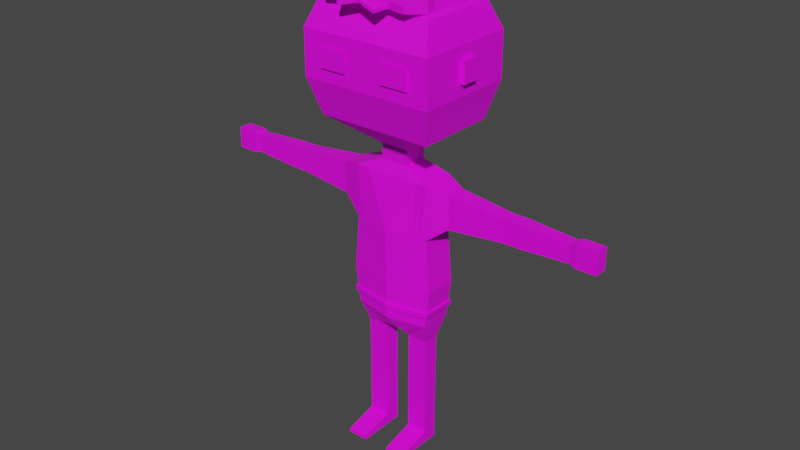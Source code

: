 # Source: student.blend  (saved by Blender 3.3.6; exported with 4.5.12 LTS)
import bpy
from mathutils import Matrix  # noqa: F401  (used for matrix-valued properties, if any)

bpy.ops.wm.read_factory_settings(use_empty=True)
scene = bpy.context.scene
scene.name = 'Scene'

# ---- collections
col_collection = bpy.data.collections.new('Collection'); scene.collection.children.link(col_collection)

# ---- images (referenced by path relative to the original .blend; pixels are not part of the script)
import os
ASSET_DIR = os.environ.get("B2B_ASSET_DIR", "")  # directory of the original .blend (textures are referenced by path, not embedded)
HERE = os.path.dirname(os.path.abspath(__file__))  # packed textures are extracted next to this script under _unpacked/

def load_image(name, relpath, width, height, colorspace="sRGB"):
    """Load a texture the original file referenced (path relative to the .blend, or extracted next to this script)."""
    p = next((c for c in (os.path.join(HERE, relpath), os.path.join(ASSET_DIR, relpath)) if relpath and os.path.exists(c)), "")
    if p:
        img = bpy.data.images.load(p, check_existing=True)
        img.name = name
    else:  # same state as the original file: an image datablock whose file is absent (Cycles renders it pink)
        img = bpy.data.images.new(name, width, height)
        img.source = "FILE"
        img.filepath = "//" + (relpath or name)
    img.colorspace_settings.name = colorspace
    return img
img_imphenziapalette01_png = load_image('ImphenziaPalette01.png', 'ImphenziaPalette01.png', 1024, 1024, 'sRGB')

# ---- materials (node trees are filled in below, after node groups)
mat_material_001 = bpy.data.materials.new('Material.001')
mat_material_001.use_transparent_shadow = False

# ---- material node trees
mat_material_001.use_nodes = True; mat_material_001.node_tree.nodes.clear()
_N = mat_material_001.node_tree.nodes; _L = mat_material_001.node_tree.links
n0 = _N.new('ShaderNodeBsdfPrincipled'); n0.name = 'Principled BSDF'; n0.location = (10, 300)
n0.distribution = 'GGX'
n0.subsurface_method = 'RANDOM_WALK_SKIN'
n0.inputs[3].default_value = 1.45
n0.inputs[27].default_value = (0.0, 0.0, 0.0, 1.0)
n0.inputs[28].default_value = 1.0
n1 = _N.new('ShaderNodeOutputMaterial'); n1.name = 'Material Output'; n1.location = (300, 300)
n2 = _N.new('ShaderNodeTexImage'); n2.name = 'Image Texture'; n2.location = (-335, 294)
n2.image = img_imphenziapalette01_png
n2.interpolation = 'Closest'
_L.new(n0.outputs[0], n1.inputs[0])
_L.new(n2.outputs[0], n0.inputs[0])
n1.is_active_output = True

# ---- world
world_world = bpy.data.worlds.new('World'); scene.world = world_world
world_world.use_nodes = True; world_world.node_tree.nodes.clear()
_N = world_world.node_tree.nodes; _L = world_world.node_tree.links
n0 = _N.new('ShaderNodeOutputWorld'); n0.name = 'World Output'; n0.location = (300, 300)
n1 = _N.new('ShaderNodeBackground'); n1.name = 'Background'; n1.location = (10, 300)
n1.inputs[0].default_value = (0.05088, 0.05088, 0.05088, 1.0)
_L.new(n1.outputs[0], n0.inputs[0])
n0.is_active_output = True
world_world.color = (0.05088, 0.05088, 0.05088)
world_world.use_sun_shadow = False
world_world.sun_shadow_jitter_overblur = 0.0

# ---- meshes
me_cube = bpy.data.meshes.new('Cube')
me_cube.from_pydata([(0.07876, -0.0541, 0.9168), (0.3183, -0.0541, 1.28), (0.07876, 0.1816, 0.9168), (0.3183, 0.1816, 1.28), (0.0, 0.1816, 0.9168), (0.0, 0.262, 1.28), (0.0, -0.0541, 0.9168), (0.0, -0.1148, 1.28), (0.0, 0.2308, 2.051), (0.2848, 0.1816, 2.051), (0.2848, -0.0541, 2.041), (0.0, -0.0541, 2.041), (0.2848, -0.0541, 1.661), (0.0, 0.2308, 1.661), (0.2848, 0.1816, 1.661), (0.0, -0.1148, 1.661), (0.2848, 0.1816, 1.011), (0.2848, -0.0541, 1.011), (0.0, -0.1148, 1.011), (0.0, 0.262, 1.011), (0.2493, 0.1204, 0.8466), (0.09903, 0.1204, 0.8479), (0.09903, 0.007054, 0.8479), (0.2493, 0.007054, 0.8466), (0.2465, 0.1204, 0.5187), (0.09623, 0.1204, 0.5187), (0.09623, 0.007054, 0.5187), (0.2465, 0.007054, 0.5187), (0.2465, 0.1204, 0.4587), (0.09623, 0.1204, 0.4587), (0.09623, 0.007054, 0.4587), (0.2465, 0.007054, 0.4587), (0.2465, 0.1204, 0.3986), (0.09623, 0.1204, 0.3986), (0.09623, 0.007054, 0.3986), (0.2465, 0.007054, 0.3986), (0.2465, 0.1204, 0.08841), (0.09623, 0.1204, 0.08841), (0.09623, 0.007054, 0.08841), (0.2465, 0.007054, 0.08841), (0.2465, 0.1204, 0.002622), (0.09623, 0.1204, 0.002622), (0.09623, 0.007054, 0.002622), (0.2465, 0.007054, 0.002622), (0.2465, -0.2352, 0.02491), (0.09623, -0.2352, 0.02491), (0.2465, -0.2352, 0.002622), (0.09623, -0.2352, 0.002622), (0.09623, -0.1206, 0.05687), (0.2465, -0.1206, 0.05687), (0.2465, -0.1206, 0.002622), (0.09623, -0.1206, 0.002622), (0.0964, 0.007183, 0.1183), (0.2463, 0.007183, 0.1183), (0.2463, 0.1203, 0.1183), (0.0964, 0.1203, 0.1183), (0.2465, 0.007054, 0.147), (0.09623, 0.1204, 0.147), (0.09623, 0.007054, 0.147), (0.2465, 0.1204, 0.147), (0.4315, -0.00822, 1.772), (0.4315, -0.00822, 2.005), (0.4315, 0.1357, 2.005), (0.4315, 0.1357, 1.772), (0.8392, 0.01298, 1.806), (0.8392, 0.01298, 1.97), (0.8392, 0.1145, 1.97), (0.8392, 0.1145, 1.806), (0.8902, 0.01298, 1.806), (0.8902, 0.01298, 1.97), (0.8902, 0.1145, 1.97), (0.8902, 0.1145, 1.806), (0.946, 0.01298, 1.806), (0.946, 0.01298, 1.97), (0.946, 0.1145, 1.97), (0.946, 0.1145, 1.806), (1.293, 0.02412, 1.824), (1.293, 0.02412, 1.952), (1.293, 0.1033, 1.952), (1.293, 0.1033, 1.824), (1.335, 0.01571, 1.811), (1.335, 0.01571, 1.966), (1.335, 0.1117, 1.966), (1.335, 0.1117, 1.811), (1.484, 0.01571, 1.811), (1.484, 0.01571, 1.966), (1.484, 0.1117, 1.966), (1.484, 0.1117, 1.811), (0.0, 0.1505, 2.122), (0.09934, 0.1505, 2.122), (0.09934, -0.02308, 2.122), (0.0, -0.02308, 2.122), (0.0, 0.1505, 2.229), (0.09934, 0.1505, 2.229), (0.09934, -0.02308, 2.229), (0.0, -0.02308, 2.229), (0.0, 0.3536, 2.405), (0.4156, 0.3536, 2.405), (0.4156, -0.2261, 2.405), (0.0, -0.2261, 2.405), (0.0, 0.3536, 3.169), (0.4156, 0.3536, 3.169), (0.4156, -0.2261, 3.169), (0.0, -0.2261, 3.169), (0.4808, 0.4333, 2.664), (0.4808, -0.3058, 2.664), (0.0, -0.3058, 2.664), (0.0, 0.4333, 2.664), (0.4808, 0.4333, 2.984), (0.0, 0.4333, 2.984), (0.4808, -0.3058, 2.984), (0.0, -0.3058, 2.984), (0.722, 0.1206, 1.98), (0.722, 0.1206, 1.797), (0.722, 0.006887, 1.797), (0.722, 0.006887, 1.98), (0.2992, 0.1816, 1.127), (0.2992, -0.0541, 1.127), (0.0, -0.1148, 1.127), (0.0, 0.262, 1.127), (0.2946, 0.1816, 1.09), (0.2946, -0.0541, 1.09), (0.0, -0.1148, 1.09), (0.0, 0.262, 1.09), (0.3128, -0.06629, 1.125), (0.0, -0.127, 1.125), (0.3128, 0.195, 1.125), (0.0, 0.2754, 1.125), (0.3082, 0.195, 1.088), (0.3082, -0.06629, 1.088), (0.0, -0.127, 1.088), (0.0, 0.2754, 1.088), (0.09623, 0.007054, 0.02902), (0.2465, 0.007054, 0.02902), (0.2465, 0.1204, 0.02902), (0.09623, 0.1204, 0.02902), (0.09623, -0.2352, 0.009481), (0.2465, -0.2352, 0.009481), (0.09623, -0.1206, 0.01931), (0.2465, -0.1206, 0.01931), (0.4808, 0.1239, 2.749), (0.4808, 0.003599, 2.749), (0.4808, 0.1239, 2.899), (0.4808, 0.003599, 2.899), (0.3376, -0.3058, 2.755), (0.1392, -0.3211, 2.755), (0.3376, -0.3058, 2.893), (0.1392, -0.3211, 2.893), (0.3376, 0.1239, 2.792), (0.3376, 0.003599, 2.792), (0.3376, 0.1239, 2.856), (0.3376, 0.003599, 2.856), (0.3376, -0.3211, 2.755), (0.3376, -0.3211, 2.893), (0.2384, -0.3211, 2.755), (0.2384, -0.3211, 2.893), (0.4808, -0.3058, 2.984), (0.4808, -0.3058, 2.664), (0.4808, 0.4333, 2.664), (0.4808, 0.4333, 2.984), (0.5146, 0.003599, 2.899), (0.5146, 0.003599, 2.749), (0.5146, 0.1239, 2.749), (0.5146, 0.1239, 2.899), (0.0, 0.3101, 3.193), (0.3844, 0.3101, 3.193), (0.3844, -0.1826, 3.193), (0.0, -0.1826, 3.193), (0.0, 0.2856, 3.201), (0.2235, 0.2856, 3.201), (0.3853, -0.1273, 3.27), (0.0, -0.1626, 3.201), (0.4482, 0.3934, 3.076), (0.0, 0.3934, 3.076), (0.4482, -0.266, 3.076), (0.0, -0.266, 3.076), (0.07876, 0.1034, 0.9168), (0.3183, 0.1034, 1.28), (0.0, 0.1034, 0.9168), (0.2848, 0.1034, 2.048), (0.2848, 0.1034, 1.661), (0.2848, 0.1034, 1.011), (0.09903, 0.0828, 0.8479), (0.2493, 0.0828, 0.8466), (0.09623, 0.0828, 0.5187), (0.2465, 0.0828, 0.5187), (0.09623, 0.0828, 0.4587), (0.2465, 0.0828, 0.4587), (0.09623, 0.0828, 0.3986), (0.2465, 0.0828, 0.3986), (0.09623, 0.0828, 0.08841), (0.2465, 0.0828, 0.08841), (0.09623, 0.0828, 0.002622), (0.2465, 0.0828, 0.002622), (0.0964, 0.08275, 0.1183), (0.2463, 0.08275, 0.1183), (0.2465, 0.0828, 0.147), (0.09623, 0.0828, 0.147), (0.4315, 0.08794, 2.005), (0.4315, 0.08794, 1.772), (0.8392, 0.0808, 1.97), (0.8392, 0.0808, 1.806), (0.8902, 0.0808, 1.97), (0.8902, 0.0808, 1.806), (0.946, 0.0808, 1.97), (0.946, 0.0808, 1.806), (1.293, 0.07705, 1.952), (1.293, 0.07705, 1.824), (1.335, 0.07988, 1.966), (1.335, 0.07988, 1.811), (1.484, 0.07988, 1.966), (1.484, 0.07988, 1.811), (0.09934, 0.09294, 2.122), (0.09934, 0.09294, 2.229), (0.4156, 0.1612, 2.405), (0.4156, 0.1612, 3.169), (0.4808, 0.1881, 2.664), (0.4808, 0.1881, 2.984), (0.722, 0.08285, 1.98), (0.722, 0.08285, 1.797), (0.2992, 0.1034, 1.127), (0.2946, 0.1034, 1.09), (0.3128, 0.1083, 1.125), (0.3082, 0.1083, 1.088), (0.09623, 0.0828, 0.02902), (0.2465, 0.0828, 0.02902), (0.4808, 0.1881, 2.664), (0.4808, 0.1881, 2.984), (0.3844, 0.1466, 3.193), (0.0, -0.1528, 3.265), (0.4482, 0.1746, 3.076), (0.3183, 0.03369, 1.28), (0.0, 0.03369, 0.9168), (0.2848, 0.03369, 2.045), (0.2848, 0.03369, 1.661), (0.2848, 0.03369, 1.011), (0.2493, 0.04928, 0.8466), (0.2465, 0.04928, 0.5187), (0.2465, 0.04928, 0.4587), (0.2465, 0.04928, 0.3986), (0.2465, 0.04928, 0.08841), (0.2465, 0.04928, 0.002622), (0.0964, 0.04931, 0.1183), (0.09623, 0.04928, 0.147), (0.4315, 0.04539, 2.005), (0.4315, 0.04539, 1.772), (0.8392, 0.05079, 1.97), (0.8392, 0.05079, 1.806), (0.8902, 0.05079, 1.97), (0.8902, 0.05079, 1.806), (0.946, 0.05079, 1.97), (0.946, 0.05079, 1.806), (1.293, 0.05363, 1.952), (1.293, 0.05363, 1.824), (1.335, 0.05149, 1.966), (1.335, 0.05149, 1.811), (1.484, 0.05149, 1.966), (1.484, 0.05149, 1.811), (0.09934, 0.0416, 2.122), (0.09934, 0.0416, 2.229), (0.4156, -0.01016, 2.405), (0.4156, -0.01016, 3.169), (0.4808, -0.03047, 2.664), (0.4808, -0.03047, 2.984), (0.722, 0.04924, 1.797), (0.2992, 0.03369, 1.127), (0.2946, 0.03369, 1.09), (0.3128, 0.03105, 1.125), (0.3082, 0.03105, 1.088), (0.09623, 0.04928, 0.02902), (0.4808, -0.03047, 2.664), (0.4808, -0.03047, 2.984), (0.3844, 0.0009261, 3.193), (0.2093, -0.165, 3.234), (0.4482, -0.02032, 3.076), (0.07876, 0.03369, 0.9168), (0.09903, 0.04928, 0.8479), (0.09623, 0.04928, 0.5187), (0.09623, 0.04928, 0.4587), (0.09623, 0.04928, 0.3986), (0.09623, 0.04928, 0.08841), (0.09623, 0.04928, 0.002622), (0.2463, 0.04931, 0.1183), (0.2465, 0.04928, 0.147), (0.722, 0.04924, 1.98), (0.2465, 0.04928, 0.02902), (0.3183, 0.01762, 1.28), (0.0, 0.01762, 0.9168), (0.2848, 0.01762, 2.044), (0.2848, 0.01762, 1.661), (0.2848, 0.01762, 1.011), (0.2493, 0.04155, 0.8466), (0.2465, 0.04155, 0.5187), (0.2465, 0.04155, 0.4587), (0.2465, 0.04155, 0.3986), (0.2465, 0.04155, 0.08841), (0.2465, 0.04155, 0.002622), (0.0964, 0.0416, 0.1183), (0.09623, 0.04155, 0.147), (0.4315, 0.03557, 2.005), (0.4315, 0.03557, 1.772), (0.8392, 0.04387, 1.97), (0.8392, 0.04387, 1.806), (0.8902, 0.04387, 1.97), (0.8902, 0.04387, 1.806), (0.946, 0.04387, 1.97), (0.946, 0.04387, 1.806), (1.293, 0.04823, 1.952), (1.293, 0.04823, 1.824), (1.335, 0.04494, 1.966), (1.335, 0.04494, 1.811), (1.484, 0.04494, 1.966), (1.484, 0.04494, 1.811), (0.09934, 0.02976, 2.122), (0.09934, 0.02976, 2.229), (0.4156, -0.04968, 2.405), (0.4156, -0.04968, 3.169), (0.4808, -0.08087, 2.664), (0.4808, -0.08087, 2.984), (0.722, 0.04149, 1.797), (0.2992, 0.01762, 1.127), (0.2946, 0.01762, 1.09), (0.3128, 0.01323, 1.125), (0.3082, 0.01323, 1.088), (0.09623, 0.04155, 0.02902), (0.4808, -0.08087, 2.664), (0.4808, -0.08087, 2.984), (0.3844, -0.03267, 3.193), (0.1861, -0.1528, 3.265), (0.0, -0.165, 3.234), (0.4482, -0.06528, 3.076), (0.07876, 0.01762, 0.9168), (0.09903, 0.04155, 0.8479), (0.09623, 0.04155, 0.5187), (0.09623, 0.04155, 0.4587), (0.09623, 0.04155, 0.3986), (0.09623, 0.04155, 0.08841), (0.09623, 0.04155, 0.002622), (0.2463, 0.0416, 0.1183), (0.2465, 0.04155, 0.147), (0.722, 0.04149, 1.98), (0.2465, 0.04155, 0.02902), (0.4654, -0.287, 3.027), (0.0, -0.287, 3.027), (0.4654, 0.4145, 3.027), (0.0, 0.4145, 3.027), (0.4654, 0.1817, 3.027), (0.4654, -0.02568, 3.027), (0.4654, -0.07351, 3.027), (0.3183, -0.02464, 1.28), (0.0, -0.02464, 0.9168), (0.2848, -0.02464, 2.042), (0.2848, -0.02464, 1.661), (0.2848, -0.02464, 1.011), (0.2493, 0.02122, 0.8466), (0.2465, 0.02122, 0.5187), (0.2465, 0.02122, 0.4587), (0.2465, 0.02122, 0.3986), (0.2465, 0.02122, 0.08841), (0.2465, 0.02122, 0.002622), (0.0964, 0.02132, 0.1183), (0.09623, 0.02122, 0.147), (0.4315, 0.009767, 2.005), (0.4315, 0.009767, 1.772), (0.8392, 0.02567, 1.97), (0.8392, 0.02567, 1.806), (0.8902, 0.02567, 1.97), (0.8902, 0.02567, 1.806), (0.946, 0.02567, 1.97), (0.946, 0.02567, 1.806), (1.293, 0.03403, 1.952), (1.293, 0.03403, 1.824), (1.335, 0.02772, 1.966), (1.335, 0.02772, 1.811), (1.484, 0.02772, 1.966), (1.484, 0.02772, 1.811), (0.09934, -0.001378, 2.122), (0.09934, -0.001378, 2.229), (0.4156, -0.1536, 2.405), (0.4156, -0.1536, 3.169), (0.4808, -0.2134, 2.664), (0.4808, -0.2134, 2.984), (0.722, 0.0211, 1.797), (0.2992, -0.02464, 1.127), (0.2946, -0.02464, 1.09), (0.3128, -0.03363, 1.125), (0.3082, -0.03363, 1.088), (0.09623, 0.02122, 0.02902), (0.4808, -0.2134, 2.664), (0.4808, -0.2134, 2.984), (0.3844, -0.121, 3.193), (0.2235, -0.1066, 3.201), (0.0, -0.1066, 3.201), (0.4482, -0.1835, 3.076), (0.07876, -0.02464, 0.9168), (0.09903, 0.02122, 0.8479), (0.09623, 0.02122, 0.5187), (0.09623, 0.02122, 0.4587), (0.09623, 0.02122, 0.3986), (0.09623, 0.02122, 0.08841), (0.09623, 0.02122, 0.002622), (0.2463, 0.02132, 0.1183), (0.2465, 0.02122, 0.147), (0.722, 0.0211, 1.98), (0.2465, 0.02122, 0.02902), (0.4654, -0.1993, 3.027), (0.4278, 0.3685, 3.134), (0.0, 0.3685, 3.134), (0.4278, -0.241, 3.134), (0.0, -0.241, 3.134), (0.4278, 0.1663, 3.134), (0.4278, -0.01395, 3.134), (0.4278, -0.05551, 3.134), (0.4278, -0.1648, 3.134), (0.4808, -0.3058, 2.804), (0.0, -0.3058, 2.804), (0.4808, 0.4333, 2.804), (0.0, 0.4333, 2.804), (0.4808, -0.3058, 2.804), (0.4808, 0.4333, 2.804), (0.4808, 0.1881, 2.804), (0.4808, -0.03047, 2.804), (0.4808, -0.08087, 2.804), (0.4808, -0.2134, 2.804), (0.2643, 0.1952, 1.28), (0.06541, -0.0541, 0.9168), (0.06541, 0.1816, 0.9168), (0.2643, -0.06439, 1.28), (0.2365, 0.1899, 2.051), (0.2365, -0.0541, 2.041), (0.0825, 0.1505, 2.229), (0.2365, -0.06439, 1.661), (0.2365, 0.1899, 1.661), (0.2365, -0.06439, 1.011), (0.2365, 0.1952, 1.011), (0.0825, 0.1505, 2.122), (0.0825, -0.02308, 2.122), (0.3452, 0.3536, 2.405), (0.0825, -0.02308, 2.229), (0.3452, -0.2261, 2.405), (0.3452, 0.3536, 3.169), (0.3452, -0.2261, 3.169), (0.3993, 0.4333, 2.664), (0.3993, -0.3058, 2.664), (0.3993, 0.4333, 2.984), (0.3993, -0.3058, 2.984), (0.2485, -0.06439, 1.127), (0.2485, 0.1952, 1.127), (0.2447, 0.1952, 1.09), (0.2447, -0.06439, 1.09), (0.2598, -0.07659, 1.125), (0.2598, 0.2086, 1.125), (0.2559, 0.2086, 1.088), (0.2559, -0.07659, 1.088), (0.3193, 0.3101, 3.193), (0.3193, -0.1826, 3.193), (0.1856, 0.2856, 3.201), (0.1856, -0.1626, 3.201), (0.3722, 0.3934, 3.076), (0.3722, -0.266, 3.076), (0.1689, -0.1528, 3.265), (0.06541, 0.1034, 0.9168), (0.2968, -0.1608, 3.26), (0.06541, 0.03369, 0.9168), (0.1659, -0.165, 3.234), (0.06541, 0.01762, 0.9168), (0.3865, -0.287, 3.027), (0.3865, 0.4145, 3.027), (0.1856, -0.1066, 3.201), (0.06541, -0.02464, 0.9168), (0.3553, 0.3685, 3.134), (0.3553, -0.241, 3.134), (0.3993, -0.3058, 2.804), (0.3993, 0.4333, 2.804), (0.05449, 0.1816, 0.9168), (0.2202, -0.07281, 1.28), (0.1971, -0.0541, 2.041), (0.1971, -0.07281, 1.661), (0.1971, -0.07281, 1.011), (0.06873, -0.02308, 2.122), (0.06873, -0.02308, 2.229), (0.2876, -0.2261, 2.405), (0.2876, -0.2261, 3.169), (0.3326, -0.3058, 2.664), (0.3326, -0.3058, 2.984), (0.207, -0.07281, 1.127), (0.2038, -0.07281, 1.09), (0.2164, -0.085, 1.125), (0.2132, -0.085, 1.088), (0.266, -0.1826, 3.193), (0.1546, -0.1626, 3.201), (0.3101, -0.266, 3.076), (0.05449, 0.1034, 0.9168), (0.05449, 0.03369, 0.9168), (0.05449, 0.01762, 0.9168), (0.322, -0.287, 3.027), (0.05449, -0.02464, 0.9168), (0.296, -0.241, 3.134), (0.3326, -0.3058, 2.804), (0.2202, 0.2063, 1.28), (0.05449, -0.0541, 0.9168), (0.1971, 0.1967, 2.051), (0.06873, 0.1505, 2.229), (0.1971, 0.1967, 1.661), (0.1971, 0.2063, 1.011), (0.06873, 0.1505, 2.122), (0.2876, 0.3536, 2.405), (0.2876, 0.3536, 3.169), (0.3326, 0.4333, 2.664), (0.3326, 0.4333, 2.984), (0.207, 0.2063, 1.127), (0.2038, 0.2063, 1.09), (0.2164, 0.2198, 1.125), (0.2132, 0.2198, 1.088), (0.266, 0.3101, 3.193), (0.1546, 0.2856, 3.201), (0.3101, 0.3934, 3.076), (0.1854, -0.165, 3.234), (0.3108, -0.1742, 3.228), (0.2072, -0.1528, 3.265), (0.322, 0.4145, 3.027), (0.1546, -0.1066, 3.201), (0.296, 0.3685, 3.134), (0.3326, 0.4333, 2.804), (0.4322, -0.2463, 3.122), (0.0, -0.2463, 3.122), (0.4322, 0.3738, 3.122), (0.0, 0.3738, 3.122), (0.4322, 0.1681, 3.122), (0.4322, -0.01532, 3.122), (0.4322, -0.05761, 3.122), (0.4322, -0.1688, 3.122), (0.3589, -0.2463, 3.122), (0.3589, 0.3738, 3.122), (0.299, -0.2463, 3.122), (0.299, 0.3738, 3.122), (0.3622, 0.2806, 3.244), (0.2202, 0.2591, 3.251), (0.1867, 0.2591, 3.251), (0.3622, 0.1364, 3.244), (0.2202, 0.1278, 3.251), (0.0, 0.2591, 3.251), (0.0, 0.1278, 3.251), (0.1867, 0.1278, 3.251), (0.3622, 0.007766, 3.244), (0.3625, 0.1364, 3.265), (0.3625, 0.2806, 3.265), (0.187, 0.2591, 3.272), (0.3622, -0.02189, 3.244), (0.2202, -0.01618, 3.251), (0.0, -0.01618, 3.251), (0.1867, -0.01618, 3.251), (0.3622, -0.09989, 3.244), (0.3628, 0.007766, 3.286), (0.1873, 0.1278, 3.294), (0.3628, 0.1364, 3.286), (0.1594, 0.2591, 3.251), (0.1594, 0.1278, 3.251), (0.2205, 0.2591, 3.272), (0.1594, -0.01618, 3.251), (0.2208, 0.1278, 3.294), (0.3851, -0.1259, 3.252), (0.3851, -0.1875, 3.252), (0.2242, -0.1114, 3.261), (0.1735, -0.2905, 3.209), (0.2077, -0.1493, 3.299), (0.0, -0.1493, 3.299), (0.0, -0.1114, 3.261), (0.1863, -0.1114, 3.261), (0.1867, -0.1493, 3.299), (0.1694, -0.1493, 3.299), (0.1553, -0.1114, 3.261), (0.3853, -0.1889, 3.27), (0.2243, -0.1128, 3.278), (0.2243, -0.1689, 3.278), (0.1555, -0.1689, 3.278), (0.0, -0.1689, 3.278), (0.0, -0.1128, 3.278), (0.1865, -0.1128, 3.278), (0.3201, -0.1889, 3.27), (0.1865, -0.1689, 3.278), (0.1555, -0.1128, 3.278), (0.1739, -0.2933, 3.244), (0.0, -0.2905, 3.209), (0.3055, -0.302, 3.204), (0.3059, -0.3048, 3.239), (0.1917, -0.2933, 3.244), (0.1913, -0.2905, 3.209), (0.2681, -0.302, 3.204), (0.2685, -0.3048, 3.239), (0.1918, -0.2941, 3.253), (0.0, -0.2933, 3.244), (0.2686, -0.3056, 3.249), (0.174, -0.2941, 3.253), (0.0, -0.2941, 3.253), (0.306, -0.3056, 3.249), (0.2973, -0.1573, 3.294), (0.3628, -0.0964, 3.278), (0.3628, -0.0184, 3.278), (0.2207, -0.01269, 3.285), (0.1873, -0.01269, 3.285), (0.2207, -0.08365, 3.285), (0.0, -0.01269, 3.285), (0.0, -0.08365, 3.285), (0.1873, -0.08365, 3.285), (0.1599, -0.01269, 3.285), (0.1599, -0.08365, 3.285), (0.2208, 0.0108, 3.294), (0.0, 0.1278, 3.294), (0.0, 0.0108, 3.294), (0.1873, 0.0108, 3.294), (0.3628, -0.02189, 3.286), (0.2208, -0.01618, 3.294), (0.0, -0.01618, 3.294), (0.1873, -0.01618, 3.294), (0.16, 0.1278, 3.294), (0.16, 0.0108, 3.294), (0.16, -0.01618, 3.294), (0.2205, 0.1278, 3.272), (0.0, 0.2591, 3.272), (0.0, 0.1278, 3.272), (0.187, 0.1278, 3.272), (0.1597, 0.2591, 3.272), (0.1597, 0.1278, 3.272), (0.1375, -0.3699, 3.192), (0.1438, -0.3688, 3.214), (0.0, -0.3427, 3.229), (0.0, -0.3416, 3.251)], [], [(447, 424, 3, 116), (383, 349, 1, 117), (469, 394, 0, 425), (485, 475, 7, 118), (503, 13, 8, 501), (429, 10, 90, 436), (431, 12, 10, 429), (351, 10, 61, 362), (177, 3, 14, 180), (427, 1, 12, 431), (499, 5, 13, 503), (500, 478, 18, 6), (2, 16, 20, 21), (426, 434, 16, 2), (354, 23, 27, 355), (17, 0, 22, 23), (176, 2, 21, 182), (353, 17, 23, 354), (27, 26, 30, 31), (182, 21, 25, 184), (23, 22, 26, 27), (21, 20, 24, 25), (29, 28, 32, 33), (25, 24, 28, 29), (355, 27, 31, 356), (184, 25, 29, 186), (53, 52, 38, 39), (356, 31, 35, 357), (186, 29, 33, 188), (31, 30, 34, 35), (49, 48, 45, 44), (55, 54, 36, 37), (401, 53, 39, 358), (194, 55, 37, 190), (400, 359, 43, 42), (135, 134, 40, 41), (404, 133, 43, 359), (224, 135, 41, 192), (137, 136, 47, 46), (139, 49, 44, 137), (138, 51, 47, 136), (51, 50, 46, 47), (42, 43, 50, 51), (132, 42, 51, 138), (133, 39, 49, 139), (39, 38, 48, 49), (197, 57, 55, 194), (402, 56, 53, 401), (57, 59, 54, 55), (56, 58, 52, 53), (35, 34, 58, 56), (33, 32, 59, 57), (357, 35, 56, 402), (188, 33, 57, 197), (113, 112, 66, 67), (10, 12, 60, 61), (180, 14, 63, 199), (14, 9, 62, 63), (67, 66, 70, 71), (115, 114, 64, 65), (219, 113, 67, 201), (403, 115, 65, 364), (203, 71, 75, 205), (65, 64, 68, 69), (201, 67, 71, 203), (364, 65, 69, 366), (75, 74, 78, 79), (366, 69, 73, 368), (71, 70, 74, 75), (69, 68, 72, 73), (77, 76, 80, 81), (73, 72, 76, 77), (205, 75, 79, 207), (368, 73, 77, 370), (83, 82, 86, 87), (207, 79, 83, 209), (370, 77, 81, 372), (79, 78, 82, 83), (211, 87, 86, 210), (81, 80, 84, 85), (209, 83, 87, 211), (372, 81, 85, 374), (212, 89, 93, 213), (501, 8, 88, 505), (179, 9, 89, 212), (213, 93, 97, 214), (436, 90, 94, 438), (505, 88, 92, 502), (410, 406, 101, 215), (502, 92, 96, 506), (438, 94, 98, 439), (441, 102, 166, 455), (471, 408, 102, 441), (522, 407, 100, 507), (506, 96, 107, 508), (439, 98, 105, 443), (214, 97, 104, 216), (523, 417, 109, 509), (472, 414, 110, 445), (216, 104, 158, 226), (362, 61, 115, 403), (199, 63, 113, 219), (61, 60, 114, 115), (63, 62, 112, 113), (449, 121, 129, 453), (485, 118, 125, 487), (447, 116, 126, 451), (434, 448, 120, 16), (353, 384, 121, 17), (478, 486, 122, 18), (488, 487, 125, 130), (386, 385, 124, 129), (452, 451, 126, 128), (511, 123, 131, 513), (383, 117, 124, 385), (221, 120, 128, 223), (43, 133, 139, 50), (38, 132, 138, 48), (48, 138, 136, 45), (50, 139, 137, 46), (44, 45, 136, 137), (190, 37, 135, 224), (358, 39, 133, 404), (37, 36, 134, 135), (141, 143, 142, 140), (152, 144, 146, 153), (149, 148, 150, 151), (154, 152, 153, 155), (145, 154, 155, 147), (420, 419, 159, 227), (381, 110, 156, 389), (416, 108, 159, 419), (414, 105, 157, 418), (161, 162, 163, 160), (140, 142, 163, 162), (143, 141, 161, 160), (142, 143, 160, 163), (141, 140, 162, 161), (464, 517, 328, 460), (507, 100, 164, 514), (215, 101, 165, 228), (468, 521, 571, 568), (390, 391, 563, 561), (514, 164, 168, 515), (520, 345, 173, 516), (466, 342, 174, 459), (346, 344, 172, 230), (347, 346, 230, 274), (517, 273, 519, 328), (261, 215, 228, 272), (273, 518, 462, 519), (108, 217, 227, 159), (421, 420, 227, 271), (36, 191, 225, 134), (280, 190, 224, 269), (266, 221, 223, 268), (116, 220, 222, 126), (128, 126, 222, 223), (16, 120, 221, 181), (245, 199, 219, 264), (62, 198, 218, 112), (262, 216, 226, 270), (260, 214, 216, 262), (411, 410, 215, 261), (259, 213, 214, 260), (233, 179, 212, 258), (258, 212, 213, 259), (82, 208, 210, 86), (255, 209, 211, 257), (257, 211, 210, 256), (78, 206, 208, 82), (253, 207, 209, 255), (74, 204, 206, 78), (251, 205, 207, 253), (70, 202, 204, 74), (66, 200, 202, 70), (247, 201, 203, 249), (249, 203, 205, 251), (112, 218, 200, 66), (264, 219, 201, 247), (234, 180, 199, 245), (279, 188, 197, 243), (32, 189, 196, 59), (59, 196, 195, 54), (243, 197, 194, 242), (269, 224, 192, 281), (134, 225, 193, 40), (41, 40, 193, 192), (242, 194, 190, 280), (54, 195, 191, 36), (278, 186, 188, 279), (28, 187, 189, 32), (277, 184, 186, 278), (24, 185, 187, 28), (276, 182, 184, 277), (16, 181, 183, 20), (275, 176, 182, 276), (20, 183, 185, 24), (231, 177, 180, 234), (9, 179, 198, 62), (426, 2, 176, 461), (116, 3, 177, 220), (286, 231, 234, 289), (331, 275, 276, 332), (332, 276, 277, 333), (333, 277, 278, 334), (334, 278, 279, 335), (297, 242, 280, 336), (324, 269, 281, 337), (298, 243, 242, 297), (335, 279, 243, 298), (289, 234, 245, 300), (319, 264, 247, 302), (304, 249, 251, 306), (302, 247, 249, 304), (306, 251, 253, 308), (308, 253, 255, 310), (312, 257, 256, 311), (310, 255, 257, 312), (313, 258, 259, 314), (288, 233, 258, 313), (314, 259, 260, 315), (412, 411, 261, 316), (315, 260, 262, 317), (317, 262, 270, 325), (300, 245, 264, 319), (321, 266, 268, 323), (336, 280, 269, 324), (422, 421, 271, 326), (329, 464, 460, 229), (316, 261, 272, 327), (348, 347, 274, 330), (462, 552, 597, 596), (217, 263, 271, 227), (191, 240, 285, 225), (220, 265, 267, 222), (223, 222, 267, 268), (181, 221, 266, 235), (198, 244, 284, 218), (208, 254, 256, 210), (206, 252, 254, 208), (204, 250, 252, 206), (202, 248, 250, 204), (200, 246, 248, 202), (218, 284, 246, 200), (189, 239, 283, 196), (196, 283, 282, 195), (225, 285, 241, 193), (192, 193, 241, 281), (195, 282, 240, 191), (187, 238, 239, 189), (185, 237, 238, 187), (181, 235, 236, 183), (183, 236, 237, 185), (179, 233, 244, 198), (461, 176, 275, 463), (220, 177, 231, 265), (405, 348, 330, 393), (379, 316, 327, 390), (165, 169, 537, 536), (423, 422, 326, 389), (399, 336, 324, 387), (384, 321, 323, 386), (363, 300, 319, 382), (380, 317, 325, 388), (378, 315, 317, 380), (413, 412, 316, 379), (377, 314, 315, 378), (351, 288, 313, 376), (376, 313, 314, 377), (373, 310, 312, 375), (375, 312, 311, 374), (371, 308, 310, 373), (369, 306, 308, 371), (365, 302, 304, 367), (367, 304, 306, 369), (382, 319, 302, 365), (352, 289, 300, 363), (398, 335, 298, 361), (361, 298, 297, 360), (387, 324, 337, 400), (360, 297, 336, 399), (397, 334, 335, 398), (396, 333, 334, 397), (395, 332, 333, 396), (394, 331, 332, 395), (349, 286, 289, 352), (390, 327, 548, 552), (263, 318, 326, 271), (240, 295, 341, 285), (265, 320, 322, 267), (268, 267, 322, 323), (235, 266, 321, 290), (244, 299, 340, 284), (254, 309, 311, 256), (252, 307, 309, 254), (250, 305, 307, 252), (248, 303, 305, 250), (246, 301, 303, 248), (284, 340, 301, 246), (239, 294, 339, 283), (283, 339, 338, 282), (285, 341, 296, 241), (281, 241, 296, 337), (282, 338, 295, 240), (238, 293, 294, 239), (237, 292, 293, 238), (235, 290, 291, 236), (236, 291, 292, 237), (233, 288, 299, 244), (463, 275, 331, 465), (265, 231, 286, 320), (381, 318, 348, 405), (318, 263, 347, 348), (263, 217, 346, 347), (217, 108, 344, 346), (445, 110, 342, 466), (509, 109, 345, 520), (110, 381, 405, 342), (1, 349, 352, 12), (0, 394, 395, 22), (22, 395, 396, 26), (26, 396, 397, 30), (30, 397, 398, 34), (52, 360, 399, 38), (132, 387, 400, 42), (58, 361, 360, 52), (34, 398, 361, 58), (12, 352, 363, 60), (114, 382, 365, 64), (68, 367, 369, 72), (64, 365, 367, 68), (72, 369, 371, 76), (76, 371, 373, 80), (84, 375, 374, 85), (80, 373, 375, 84), (90, 376, 377, 94), (10, 351, 376, 90), (94, 377, 378, 98), (408, 413, 379, 102), (98, 378, 380, 105), (105, 380, 388, 157), (60, 363, 382, 114), (121, 384, 386, 129), (38, 399, 387, 132), (418, 423, 389, 156), (490, 457, 587, 564), (102, 379, 390, 166), (342, 405, 393, 174), (392, 521, 464, 329), (318, 381, 389, 326), (295, 358, 404, 341), (320, 383, 385, 322), (323, 322, 385, 386), (290, 321, 384, 353), (299, 362, 403, 340), (309, 372, 374, 311), (307, 370, 372, 309), (305, 368, 370, 307), (303, 366, 368, 305), (301, 364, 366, 303), (340, 403, 364, 301), (294, 357, 402, 339), (339, 402, 401, 338), (341, 404, 359, 296), (337, 296, 359, 400), (338, 401, 358, 295), (293, 356, 357, 294), (292, 355, 356, 293), (290, 353, 354, 291), (291, 354, 355, 292), (288, 351, 362, 299), (465, 331, 394, 469), (320, 286, 349, 383), (524, 531, 413, 408), (531, 530, 412, 413), (530, 529, 411, 412), (529, 528, 410, 411), (535, 527, 407, 522), (532, 524, 408, 471), (528, 526, 406, 410), (157, 388, 423, 418), (388, 325, 422, 423), (325, 270, 421, 422), (270, 226, 420, 421), (110, 414, 418, 156), (104, 416, 419, 158), (226, 158, 419, 420), (443, 105, 414, 472), (508, 107, 417, 523), (104, 442, 473, 416), (483, 443, 472, 498), (534, 532, 471, 497), (526, 533, 470, 406), (494, 465, 469, 496), (169, 456, 538, 537), (108, 444, 467, 344), (484, 445, 466, 495), (493, 463, 465, 494), (228, 165, 536, 539), (492, 461, 463, 493), (456, 515, 556, 538), (474, 426, 461, 492), (515, 168, 541, 556), (495, 466, 459, 491), (344, 467, 458, 172), (165, 454, 456, 169), (489, 455, 457, 490), (455, 166, 584, 588), (101, 440, 454, 165), (120, 448, 452, 128), (513, 512, 451, 452), (129, 124, 450, 453), (17, 121, 449, 433), (504, 511, 448, 434), (510, 447, 451, 512), (117, 446, 450, 124), (486, 449, 453, 488), (498, 472, 445, 484), (416, 473, 444, 108), (481, 439, 443, 483), (97, 437, 442, 104), (406, 470, 440, 101), (497, 471, 441, 482), (482, 441, 455, 489), (480, 438, 439, 481), (93, 430, 437, 97), (89, 435, 430, 93), (479, 436, 438, 480), (9, 428, 435, 89), (474, 504, 434, 426), (0, 17, 433, 425), (3, 424, 432, 14), (475, 427, 431, 477), (477, 431, 429, 476), (476, 429, 436, 479), (14, 432, 428, 9), (117, 1, 427, 446), (496, 469, 425, 500), (510, 499, 424, 447), (119, 5, 499, 510), (350, 496, 500, 6), (11, 476, 479, 91), (15, 477, 476, 11), (7, 475, 477, 15), (4, 19, 504, 474), (91, 479, 480, 95), (95, 480, 481, 99), (103, 482, 489, 167), (409, 497, 482, 103), (99, 481, 483, 106), (415, 498, 484, 111), (122, 486, 488, 130), (119, 510, 512, 127), (19, 123, 511, 504), (131, 127, 512, 513), (167, 489, 490, 171), (343, 495, 491, 175), (4, 474, 492, 178), (178, 492, 493, 232), (232, 493, 494, 287), (111, 484, 495, 343), (287, 494, 496, 350), (525, 534, 497, 409), (106, 483, 498, 415), (442, 508, 523, 473), (533, 535, 522, 470), (521, 468, 517, 464), (444, 509, 520, 467), (390, 552, 462, 518), (327, 272, 544, 548), (272, 228, 539, 544), (467, 520, 516, 458), (454, 514, 515, 456), (391, 468, 568, 563), (440, 507, 514, 454), (448, 511, 513, 452), (453, 450, 487, 488), (433, 449, 486, 478), (446, 485, 487, 450), (473, 523, 509, 444), (437, 506, 508, 442), (470, 522, 507, 440), (430, 502, 506, 437), (435, 505, 502, 430), (428, 501, 505, 435), (425, 433, 478, 500), (424, 499, 503, 432), (432, 503, 501, 428), (446, 427, 475, 485), (458, 516, 535, 533), (175, 491, 534, 525), (172, 458, 533, 526), (491, 459, 532, 534), (230, 172, 526, 528), (459, 174, 524, 532), (516, 173, 527, 535), (274, 230, 528, 529), (330, 274, 529, 530), (393, 330, 530, 531), (174, 393, 531, 524), (542, 557, 623, 620), (537, 538, 547, 558), (551, 549, 612, 614), (548, 544, 553, 611), (540, 543, 554, 560), (328, 519, 565, 569), (549, 548, 611, 612), (548, 549, 599, 598), (460, 328, 569, 570), (557, 542, 608, 615), (559, 551, 614, 617), (556, 541, 619, 622), (519, 462, 596, 565), (544, 539, 555, 553), (550, 559, 617, 613), (536, 537, 558, 546), (551, 559, 605, 600), (468, 391, 273, 517), (552, 548, 598, 597), (391, 390, 518, 273), (559, 550, 602, 605), (562, 572, 595, 585), (562, 561, 170, 572), (166, 562, 585, 584), (571, 567, 577, 581), (563, 568, 578, 573), (575, 576, 594, 593), (166, 390, 561, 562), (580, 575, 593, 590), (521, 392, 567, 571), (581, 577, 576, 575), (579, 572, 574, 580), (572, 170, 573, 574), (573, 578, 580, 574), (578, 581, 575, 580), (561, 563, 573, 170), (171, 490, 564, 583), (457, 455, 588, 587), (568, 571, 581, 578), (564, 582, 625, 624), (587, 588, 589, 586), (589, 585, 595, 592), (586, 589, 592, 590), (588, 584, 585, 589), (564, 587, 586, 582), (582, 586, 590, 593), (591, 582, 593, 594), (579, 580, 590, 592), (572, 579, 592, 595), (604, 606, 570, 569), (597, 598, 599, 601), (605, 602, 603, 606), (599, 600, 604, 601), (600, 605, 606, 604), (597, 601, 565, 596), (601, 604, 569, 565), (606, 603, 566, 570), (549, 551, 600, 599), (229, 460, 570, 566), (553, 555, 560, 607), (611, 553, 607, 612), (615, 608, 609, 616), (616, 609, 613, 617), (607, 610, 614, 612), (560, 554, 610, 607), (610, 616, 617, 614), (554, 615, 616, 610), (539, 540, 560, 555), (543, 557, 615, 554), (545, 546, 558, 618), (622, 619, 620, 623), (558, 547, 621, 618), (547, 622, 623, 621), (543, 540, 618, 621), (538, 556, 622, 547), (539, 536, 546, 545), (540, 539, 545, 618), (557, 543, 621, 623), (626, 624, 625, 627), (582, 591, 627, 625), (583, 564, 624, 626)])
_uv = me_cube.uv_layers.new(name='UVMap')
_uv.uv.foreach_set('vector', [0.2954, 0.8172, 0.2954, 0.8172, 0.2954, 0.8172, 0.2954, 0.8172, 0.2954, 0.8172, 0.2954, 0.8172, 0.2954, 0.8172, 0.2954, 0.8172, 0.3791, 0.9443, 0.3791, 0.9443, 0.3791, 0.9443, 0.3791, 0.9443, 0.2954, 0.8172, 0.2954, 0.8172, 0.2954, 0.8172, 0.2954, 0.8172, 0.2954, 0.8172, 0.2954, 0.8172, 0.2954, 0.8172, 0.2954, 0.8172, 0.2954, 0.8172, 0.2954, 0.8172, 0.2954, 0.8172, 0.2954, 0.8172, 0.2954, 0.8172, 0.2954, 0.8172, 0.2954, 0.8172, 0.2954, 0.8172, 0.2954, 0.8172, 0.2954, 0.8172, 0.2954, 0.8172, 0.2954, 0.8172, 0.2954, 0.8172, 0.2954, 0.8172, 0.2954, 0.8172, 0.2954, 0.8172, 0.2954, 0.8172, 0.2954, 0.8172, 0.2954, 0.8172, 0.2954, 0.8172, 0.2954, 0.8172, 0.2954, 0.8172, 0.2954, 0.8172, 0.2954, 0.8172, 0.3791, 0.9443, 0.3791, 0.9443, 0.3791, 0.9443, 0.3791, 0.9443, 0.3791, 0.9443, 0.3791, 0.9443, 0.3791, 0.9443, 0.3791, 0.9443, 0.3791, 0.9443, 0.3791, 0.9443, 0.3791, 0.9443, 0.3791, 0.9443, 0.3791, 0.9443, 0.3791, 0.9443, 0.3791, 0.9443, 0.3791, 0.9443, 0.3791, 0.9443, 0.3791, 0.9443, 0.3791, 0.9443, 0.3791, 0.9443, 0.3791, 0.9443, 0.3791, 0.9443, 0.3791, 0.9443, 0.3791, 0.9443, 0.3791, 0.9443, 0.3791, 0.9443, 0.3791, 0.9443, 0.3791, 0.9443, 0.3791, 0.9443, 0.3791, 0.9443, 0.3791, 0.9443, 0.3791, 0.9443, 0.3791, 0.9443, 0.3791, 0.9443, 0.3791, 0.9443, 0.3791, 0.9443, 0.3791, 0.9443, 0.3791, 0.9443, 0.3791, 0.9443, 0.3791, 0.9443, 0.3791, 0.9443, 0.3791, 0.9443, 0.3791, 0.9443, 0.3791, 0.9443, 0.3791, 0.9443, 0.3791, 0.9443, 0.3791, 0.9443, 0.3791, 0.9443, 0.3791, 0.9443, 0.3791, 0.9443, 0.3791, 0.9443, 0.3791, 0.9443, 0.3791, 0.9443, 0.3791, 0.9443, 0.3791, 0.9443, 0.3791, 0.9443, 0.3791, 0.9443, 0.3791, 0.9443, 0.3791, 0.9443, 0.3791, 0.9443, 0.3233, 0.7025, 0.3233, 0.7025, 0.3233, 0.7025, 0.3233, 0.7025, 0.3791, 0.9443, 0.3791, 0.9443, 0.3791, 0.9443, 0.3791, 0.9443, 0.3791, 0.9443, 0.3791, 0.9443, 0.3791, 0.9443, 0.3791, 0.9443, 0.3791, 0.9443, 0.3791, 0.9443, 0.3791, 0.9443, 0.3791, 0.9443, 0.3233, 0.7025, 0.3233, 0.7025, 0.3233, 0.7025, 0.3233, 0.7025, 0.3233, 0.7025, 0.3233, 0.7025, 0.3233, 0.7025, 0.3233, 0.7025, 0.3233, 0.7025, 0.3233, 0.7025, 0.3233, 0.7025, 0.3233, 0.7025, 0.3233, 0.7025, 0.3233, 0.7025, 0.3233, 0.7025, 0.3233, 0.7025, 0.9403, 0.9226, 0.9403, 0.9226, 0.9403, 0.9226, 0.9403, 0.9226, 0.9403, 0.9226, 0.9403, 0.9226, 0.9403, 0.9226, 0.9403, 0.9226, 0.9403, 0.9226, 0.9403, 0.9226, 0.9403, 0.9226, 0.9403, 0.9226, 0.9403, 0.9226, 0.9403, 0.9226, 0.9403, 0.9226, 0.9403, 0.9226, 0.9651, 0.9412, 0.9651, 0.9412, 0.9651, 0.9412, 0.9651, 0.9412, 0.3233, 0.7025, 0.3233, 0.7025, 0.3233, 0.7025, 0.3233, 0.7025, 0.9403, 0.9226, 0.9403, 0.9226, 0.9403, 0.9226, 0.9403, 0.9226, 0.9403, 0.9226, 0.9403, 0.9226, 0.9403, 0.9226, 0.9403, 0.9226, 0.9403, 0.9226, 0.9403, 0.9226, 0.9403, 0.9226, 0.9403, 0.9226, 0.9403, 0.9226, 0.9403, 0.9226, 0.9403, 0.9226, 0.9403, 0.9226, 0.3233, 0.7025, 0.3233, 0.7025, 0.3233, 0.7025, 0.3233, 0.7025, 0.3233, 0.7025, 0.3233, 0.7025, 0.3233, 0.7025, 0.3233, 0.7025, 0.3233, 0.7025, 0.3233, 0.7025, 0.3233, 0.7025, 0.3233, 0.7025, 0.3233, 0.7025, 0.3233, 0.7025, 0.3233, 0.7025, 0.3233, 0.7025, 0.3233, 0.7025, 0.3233, 0.7025, 0.3233, 0.7025, 0.3233, 0.7025, 0.3233, 0.7025, 0.3233, 0.7025, 0.3233, 0.7025, 0.3233, 0.7025, 0.3791, 0.9443, 0.3791, 0.9443, 0.3791, 0.9443, 0.3791, 0.9443, 0.3791, 0.9443, 0.3791, 0.9443, 0.3791, 0.9443, 0.3791, 0.9443, 0.3791, 0.9443, 0.3791, 0.9443, 0.3791, 0.9443, 0.3791, 0.9443, 0.3791, 0.9443, 0.3791, 0.9443, 0.3791, 0.9443, 0.3791, 0.9443, 0.06905, 0.4483, 0.06905, 0.4483, 0.06905, 0.4483, 0.06905, 0.4483, 0.2954, 0.8172, 0.2954, 0.8172, 0.2954, 0.8172, 0.2954, 0.8172, 0.2954, 0.8172, 0.2954, 0.8172, 0.2954, 0.8172, 0.2954, 0.8172, 0.2954, 0.8172, 0.2954, 0.8172, 0.2954, 0.8172, 0.2954, 0.8172, 0.06905, 0.4483, 0.06905, 0.4483, 0.06905, 0.4483, 0.06905, 0.4483, 0.06905, 0.4483, 0.06905, 0.4483, 0.06905, 0.4483, 0.06905, 0.4483, 0.06905, 0.4483, 0.06905, 0.4483, 0.06905, 0.4483, 0.06905, 0.4483, 0.06905, 0.4483, 0.06905, 0.4483, 0.06905, 0.4483, 0.06905, 0.4483, 0.06905, 0.4483, 0.06905, 0.4483, 0.06905, 0.4483, 0.06905, 0.4483, 0.06905, 0.4483, 0.06905, 0.4483, 0.06905, 0.4483, 0.06905, 0.4483, 0.06905, 0.4483, 0.06905, 0.4483, 0.06905, 0.4483, 0.06905, 0.4483, 0.06905, 0.4483, 0.06905, 0.4483, 0.06905, 0.4483, 0.06905, 0.4483, 0.06905, 0.4483, 0.06905, 0.4483, 0.06905, 0.4483, 0.06905, 0.4483, 0.06905, 0.4483, 0.06905, 0.4483, 0.06905, 0.4483, 0.06905, 0.4483, 0.06905, 0.4483, 0.06905, 0.4483, 0.06905, 0.4483, 0.06905, 0.4483, 0.06905, 0.4483, 0.06905, 0.4483, 0.06905, 0.4483, 0.06905, 0.4483, 0.06905, 0.4483, 0.06905, 0.4483, 0.06905, 0.4483, 0.06905, 0.4483, 0.06905, 0.4483, 0.06905, 0.4483, 0.06905, 0.4483, 0.06905, 0.4483, 0.06905, 0.4483, 0.06905, 0.4483, 0.06905, 0.4483, 0.06905, 0.4483, 0.06905, 0.4483, 0.06905, 0.4483, 0.06905, 0.4483, 0.06905, 0.4483, 0.06905, 0.4483, 0.06905, 0.4483, 0.06905, 0.4483, 0.06905, 0.4483, 0.06905, 0.4483, 0.06905, 0.4483, 0.06905, 0.4483, 0.06905, 0.4483, 0.06905, 0.4483, 0.06905, 0.4483, 0.06905, 0.4483, 0.06905, 0.4483, 0.06905, 0.4483, 0.06905, 0.4483, 0.06905, 0.4483, 0.06905, 0.4483, 0.06905, 0.4483, 0.06905, 0.4483, 0.06905, 0.4483, 0.06905, 0.4483, 0.06905, 0.4483, 0.06905, 0.4483, 0.06905, 0.4483, 0.06905, 0.4483, 0.06905, 0.4483, 0.06905, 0.4483, 0.06905, 0.4483, 0.06905, 0.4483, 0.06905, 0.4483, 0.06905, 0.4483, 0.06905, 0.4483, 0.06905, 0.4483, 0.06905, 0.4483, 0.06905, 0.4483, 0.06905, 0.4483, 0.06905, 0.4483, 0.2954, 0.8172, 0.2954, 0.8172, 0.2954, 0.8172, 0.2954, 0.8172, 0.2954, 0.8172, 0.2954, 0.8172, 0.2954, 0.8172, 0.2954, 0.8172, 0.06905, 0.4483, 0.06905, 0.4483, 0.06905, 0.4483, 0.06905, 0.4483, 0.06905, 0.4483, 0.06905, 0.4483, 0.06905, 0.4483, 0.06905, 0.4483, 0.06905, 0.4483, 0.06905, 0.4483, 0.06905, 0.4483, 0.06905, 0.4483, 0.931, 0.9381, 0.931, 0.9381, 0.931, 0.9381, 0.931, 0.9381, 0.06905, 0.4483, 0.06905, 0.4483, 0.06905, 0.4483, 0.06905, 0.4483, 0.06905, 0.4483, 0.06905, 0.4483, 0.06905, 0.4483, 0.06905, 0.4483, 0.9186, 0.9412, 0.9186, 0.9412, 0.9186, 0.9412, 0.9186, 0.9412, 0.9279, 0.9195, 0.9279, 0.9195, 0.9279, 0.9195, 0.9279, 0.9195, 0.931, 0.9381, 0.931, 0.9381, 0.931, 0.9381, 0.931, 0.9381, 0.06905, 0.4483, 0.06905, 0.4483, 0.06905, 0.4483, 0.06905, 0.4483, 0.06905, 0.4483, 0.06905, 0.4483, 0.06905, 0.4483, 0.06905, 0.4483, 0.06905, 0.4483, 0.06905, 0.4483, 0.06905, 0.4483, 0.06905, 0.4483, 0.931, 0.9381, 0.931, 0.9381, 0.931, 0.9381, 0.931, 0.9381, 0.06905, 0.4483, 0.06905, 0.4483, 0.06905, 0.4483, 0.06905, 0.4483, 0.06905, 0.4483, 0.06905, 0.4483, 0.06905, 0.4483, 0.06905, 0.4483, 0.2954, 0.8172, 0.2954, 0.8172, 0.2954, 0.8172, 0.2954, 0.8172, 0.2954, 0.8172, 0.2954, 0.8172, 0.2954, 0.8172, 0.2954, 0.8172, 0.2954, 0.8172, 0.2954, 0.8172, 0.2954, 0.8172, 0.2954, 0.8172, 0.2954, 0.8172, 0.2954, 0.8172, 0.2954, 0.8172, 0.2954, 0.8172, 0.2954, 0.8172, 0.2954, 0.8172, 0.2954, 0.8172, 0.2954, 0.8172, 0.2954, 0.8172, 0.2954, 0.8172, 0.2954, 0.8172, 0.2954, 0.8172, 0.2954, 0.8172, 0.2954, 0.8172, 0.2954, 0.8172, 0.2954, 0.8172, 0.3791, 0.9443, 0.3791, 0.9443, 0.3791, 0.9443, 0.3791, 0.9443, 0.3791, 0.9443, 0.3791, 0.9443, 0.3791, 0.9443, 0.3791, 0.9443, 0.3791, 0.9443, 0.3791, 0.9443, 0.3791, 0.9443, 0.3791, 0.9443, 0.2954, 0.8172, 0.2954, 0.8172, 0.2954, 0.8172, 0.2954, 0.8172, 0.2954, 0.8172, 0.2954, 0.8172, 0.2954, 0.8172, 0.2954, 0.8172, 0.2954, 0.8172, 0.2954, 0.8172, 0.2954, 0.8172, 0.2954, 0.8172, 0.2954, 0.8172, 0.2954, 0.8172, 0.2954, 0.8172, 0.2954, 0.8172, 0.3016, 0.8389, 0.3016, 0.8389, 0.3016, 0.8389, 0.3016, 0.8389, 0.06905, 0.4483, 0.06905, 0.4483, 0.06905, 0.4483, 0.06905, 0.4483, 0.9403, 0.9226, 0.9403, 0.9226, 0.9403, 0.9226, 0.9403, 0.9226, 0.3233, 0.7025, 0.3233, 0.7025, 0.3233, 0.7025, 0.3233, 0.7025, 0.3233, 0.7025, 0.3233, 0.7025, 0.3233, 0.7025, 0.3233, 0.7025, 0.9403, 0.9226, 0.9403, 0.9226, 0.9403, 0.9226, 0.9403, 0.9226, 0.3233, 0.7025, 0.3233, 0.7025, 0.3233, 0.7025, 0.3233, 0.7025, 0.3233, 0.7025, 0.3233, 0.7025, 0.3233, 0.7025, 0.3233, 0.7025, 0.3233, 0.7025, 0.3233, 0.7025, 0.3233, 0.7025, 0.3233, 0.7025, 0.3233, 0.7025, 0.3233, 0.7025, 0.3233, 0.7025, 0.3233, 0.7025, 0.06905, 0.4483, 0.06905, 0.4483, 0.06905, 0.4483, 0.06905, 0.4483, 0.06905, 0.4483, 0.06905, 0.4483, 0.06905, 0.4483, 0.06905, 0.4483, 0.06905, 0.4483, 0.06905, 0.4483, 0.06905, 0.4483, 0.06905, 0.4483, 0.04424, 0.9412, 0.04424, 0.9412, 0.04424, 0.9412, 0.04424, 0.9412, 0.9248, 0.9443, 0.9248, 0.9443, 0.9248, 0.9443, 0.9248, 0.9443, 0.931, 0.9381, 0.931, 0.9381, 0.931, 0.9381, 0.931, 0.9381, 0.06905, 0.4483, 0.06905, 0.4483, 0.06905, 0.4483, 0.06905, 0.4483, 0.06905, 0.4483, 0.06905, 0.4483, 0.06905, 0.4483, 0.06905, 0.4483, 0.06905, 0.4483, 0.06905, 0.4483, 0.06905, 0.4483, 0.06905, 0.4483, 0.06905, 0.4483, 0.06905, 0.4483, 0.06905, 0.4483, 0.06905, 0.4483, 0.06905, 0.4483, 0.06905, 0.4483, 0.06905, 0.4483, 0.06905, 0.4483, 0.06905, 0.4483, 0.06905, 0.4483, 0.06905, 0.4483, 0.06905, 0.4483, 0.06905, 0.4483, 0.06905, 0.4483, 0.06905, 0.4483, 0.06905, 0.4483, 0.06905, 0.4483, 0.06905, 0.4483, 0.06905, 0.4483, 0.06905, 0.4483, 0.9186, 0.9412, 0.9186, 0.9412, 0.9186, 0.9412, 0.9186, 0.9412, 0.9186, 0.9412, 0.9186, 0.9412, 0.9186, 0.9412, 0.9186, 0.9412, 0.9186, 0.9412, 0.9186, 0.9412, 0.9186, 0.9412, 0.9186, 0.9412, 0.9186, 0.9412, 0.9186, 0.9412, 0.9186, 0.9412, 0.9186, 0.9412, 0.9186, 0.9412, 0.9186, 0.9412, 0.9186, 0.9412, 0.9186, 0.9412, 0.9186, 0.9412, 0.9186, 0.9412, 0.9186, 0.9412, 0.9186, 0.9412, 0.931, 0.9381, 0.931, 0.9381, 0.931, 0.9381, 0.931, 0.9381, 0.06905, 0.4483, 0.06905, 0.4483, 0.06905, 0.4483, 0.06905, 0.4483, 0.931, 0.9381, 0.931, 0.9381, 0.931, 0.9381, 0.931, 0.9381, 0.931, 0.9381, 0.931, 0.9381, 0.931, 0.9381, 0.931, 0.9381, 0.9186, 0.9412, 0.9186, 0.9412, 0.9186, 0.9412, 0.9186, 0.9412, 0.9186, 0.9412, 0.9186, 0.9412, 0.9186, 0.9412, 0.9186, 0.9412, 0.9186, 0.9412, 0.9186, 0.9412, 0.9186, 0.9412, 0.9186, 0.9412, 0.06905, 0.4483, 0.06905, 0.4483, 0.06905, 0.4483, 0.06905, 0.4483, 0.06905, 0.4483, 0.06905, 0.4483, 0.06905, 0.4483, 0.06905, 0.4483, 0.3233, 0.7025, 0.3233, 0.7025, 0.3233, 0.7025, 0.3233, 0.7025, 0.3233, 0.7025, 0.3233, 0.7025, 0.3233, 0.7025, 0.3233, 0.7025, 0.06905, 0.4483, 0.06905, 0.4483, 0.06905, 0.4483, 0.06905, 0.4483, 0.3016, 0.8389, 0.3016, 0.8389, 0.3016, 0.8389, 0.3016, 0.8389, 0.2954, 0.8172, 0.2954, 0.8172, 0.2954, 0.8172, 0.2954, 0.8172, 0.3791, 0.9443, 0.3791, 0.9443, 0.3791, 0.9443, 0.3791, 0.9443, 0.2954, 0.8172, 0.2954, 0.8172, 0.2954, 0.8172, 0.2954, 0.8172, 0.2954, 0.8172, 0.2954, 0.8172, 0.2954, 0.8172, 0.2954, 0.8172, 0.06905, 0.4483, 0.06905, 0.4483, 0.06905, 0.4483, 0.06905, 0.4483, 0.06905, 0.4483, 0.06905, 0.4483, 0.06905, 0.4483, 0.06905, 0.4483, 0.931, 0.9381, 0.931, 0.9381, 0.931, 0.9381, 0.931, 0.9381, 0.06905, 0.4483, 0.06905, 0.4483, 0.06905, 0.4483, 0.06905, 0.4483, 0.2954, 0.8172, 0.2954, 0.8172, 0.2954, 0.8172, 0.2954, 0.8172, 0.06905, 0.4483, 0.06905, 0.4483, 0.06905, 0.4483, 0.06905, 0.4483, 0.06905, 0.4483, 0.06905, 0.4483, 0.06905, 0.4483, 0.06905, 0.4483, 0.06905, 0.4483, 0.06905, 0.4483, 0.06905, 0.4483, 0.06905, 0.4483, 0.06905, 0.4483, 0.06905, 0.4483, 0.06905, 0.4483, 0.06905, 0.4483, 0.06905, 0.4483, 0.06905, 0.4483, 0.06905, 0.4483, 0.06905, 0.4483, 0.06905, 0.4483, 0.06905, 0.4483, 0.06905, 0.4483, 0.06905, 0.4483, 0.06905, 0.4483, 0.06905, 0.4483, 0.06905, 0.4483, 0.06905, 0.4483, 0.06905, 0.4483, 0.06905, 0.4483, 0.06905, 0.4483, 0.06905, 0.4483, 0.06905, 0.4483, 0.06905, 0.4483, 0.06905, 0.4483, 0.06905, 0.4483, 0.06905, 0.4483, 0.06905, 0.4483, 0.06905, 0.4483, 0.06905, 0.4483, 0.06905, 0.4483, 0.06905, 0.4483, 0.06905, 0.4483, 0.06905, 0.4483, 0.06905, 0.4483, 0.06905, 0.4483, 0.06905, 0.4483, 0.06905, 0.4483, 0.06905, 0.4483, 0.06905, 0.4483, 0.06905, 0.4483, 0.06905, 0.4483, 0.06905, 0.4483, 0.06905, 0.4483, 0.06905, 0.4483, 0.06905, 0.4483, 0.2954, 0.8172, 0.2954, 0.8172, 0.2954, 0.8172, 0.2954, 0.8172, 0.3791, 0.9443, 0.3791, 0.9443, 0.3791, 0.9443, 0.3791, 0.9443, 0.3791, 0.9443, 0.3791, 0.9443, 0.3791, 0.9443, 0.3791, 0.9443, 0.3233, 0.7025, 0.3233, 0.7025, 0.3233, 0.7025, 0.3233, 0.7025, 0.3233, 0.7025, 0.3233, 0.7025, 0.3233, 0.7025, 0.3233, 0.7025, 0.9403, 0.9226, 0.9403, 0.9226, 0.9403, 0.9226, 0.9403, 0.9226, 0.9403, 0.9226, 0.9403, 0.9226, 0.9403, 0.9226, 0.9403, 0.9226, 0.9403, 0.9226, 0.9403, 0.9226, 0.9403, 0.9226, 0.9403, 0.9226, 0.3233, 0.7025, 0.3233, 0.7025, 0.3233, 0.7025, 0.3233, 0.7025, 0.3233, 0.7025, 0.3233, 0.7025, 0.3233, 0.7025, 0.3233, 0.7025, 0.3791, 0.9443, 0.3791, 0.9443, 0.3791, 0.9443, 0.3791, 0.9443, 0.3791, 0.9443, 0.3791, 0.9443, 0.3791, 0.9443, 0.3791, 0.9443, 0.3791, 0.9443, 0.3791, 0.9443, 0.3791, 0.9443, 0.3791, 0.9443, 0.3791, 0.9443, 0.3791, 0.9443, 0.3791, 0.9443, 0.3791, 0.9443, 0.3791, 0.9443, 0.3791, 0.9443, 0.3791, 0.9443, 0.3791, 0.9443, 0.3791, 0.9443, 0.3791, 0.9443, 0.3791, 0.9443, 0.3791, 0.9443, 0.3791, 0.9443, 0.3791, 0.9443, 0.3791, 0.9443, 0.3791, 0.9443, 0.3791, 0.9443, 0.3791, 0.9443, 0.3791, 0.9443, 0.3791, 0.9443, 0.2954, 0.8172, 0.2954, 0.8172, 0.2954, 0.8172, 0.2954, 0.8172, 0.2954, 0.8172, 0.2954, 0.8172, 0.2954, 0.8172, 0.2954, 0.8172, 0.3791, 0.9443, 0.3791, 0.9443, 0.3791, 0.9443, 0.3791, 0.9443, 0.2954, 0.8172, 0.2954, 0.8172, 0.2954, 0.8172, 0.2954, 0.8172, 0.2954, 0.8172, 0.2954, 0.8172, 0.2954, 0.8172, 0.2954, 0.8172, 0.3791, 0.9443, 0.3791, 0.9443, 0.3791, 0.9443, 0.3791, 0.9443, 0.3791, 0.9443, 0.3791, 0.9443, 0.3791, 0.9443, 0.3791, 0.9443, 0.3791, 0.9443, 0.3791, 0.9443, 0.3791, 0.9443, 0.3791, 0.9443, 0.3791, 0.9443, 0.3791, 0.9443, 0.3791, 0.9443, 0.3791, 0.9443, 0.3233, 0.7025, 0.3233, 0.7025, 0.3233, 0.7025, 0.3233, 0.7025, 0.9403, 0.9226, 0.9403, 0.9226, 0.9403, 0.9226, 0.9403, 0.9226, 0.3233, 0.7025, 0.3233, 0.7025, 0.3233, 0.7025, 0.3233, 0.7025, 0.3791, 0.9443, 0.3791, 0.9443, 0.3791, 0.9443, 0.3791, 0.9443, 0.2954, 0.8172, 0.2954, 0.8172, 0.2954, 0.8172, 0.2954, 0.8172, 0.06905, 0.4483, 0.06905, 0.4483, 0.06905, 0.4483, 0.06905, 0.4483, 0.06905, 0.4483, 0.06905, 0.4483, 0.06905, 0.4483, 0.06905, 0.4483, 0.06905, 0.4483, 0.06905, 0.4483, 0.06905, 0.4483, 0.06905, 0.4483, 0.06905, 0.4483, 0.06905, 0.4483, 0.06905, 0.4483, 0.06905, 0.4483, 0.06905, 0.4483, 0.06905, 0.4483, 0.06905, 0.4483, 0.06905, 0.4483, 0.06905, 0.4483, 0.06905, 0.4483, 0.06905, 0.4483, 0.06905, 0.4483, 0.06905, 0.4483, 0.06905, 0.4483, 0.06905, 0.4483, 0.06905, 0.4483, 0.06905, 0.4483, 0.06905, 0.4483, 0.06905, 0.4483, 0.06905, 0.4483, 0.2954, 0.8172, 0.2954, 0.8172, 0.2954, 0.8172, 0.2954, 0.8172, 0.06905, 0.4483, 0.06905, 0.4483, 0.06905, 0.4483, 0.06905, 0.4483, 0.931, 0.9381, 0.931, 0.9381, 0.931, 0.9381, 0.931, 0.9381, 0.06905, 0.4483, 0.06905, 0.4483, 0.06905, 0.4483, 0.06905, 0.4483, 0.06905, 0.4483, 0.06905, 0.4483, 0.06905, 0.4483, 0.06905, 0.4483, 0.2954, 0.8172, 0.2954, 0.8172, 0.2954, 0.8172, 0.2954, 0.8172, 0.06905, 0.4483, 0.06905, 0.4483, 0.06905, 0.4483, 0.06905, 0.4483, 0.3233, 0.7025, 0.3233, 0.7025, 0.3233, 0.7025, 0.3233, 0.7025, 0.931, 0.9381, 0.931, 0.9381, 0.931, 0.9381, 0.931, 0.9381, 0.9186, 0.9412, 0.9186, 0.9412, 0.9186, 0.9412, 0.9186, 0.9412, 0.9186, 0.9412, 0.9186, 0.9412, 0.9186, 0.9412, 0.9186, 0.9412, 0.931, 0.9381, 0.931, 0.9381, 0.931, 0.9381, 0.931, 0.9381, 0.9186, 0.9412, 0.9186, 0.9412, 0.9186, 0.9412, 0.9186, 0.9412, 0.06905, 0.4483, 0.06905, 0.4483, 0.06905, 0.4483, 0.06905, 0.4483, 0.3233, 0.7025, 0.3233, 0.7025, 0.3233, 0.7025, 0.3233, 0.7025, 0.3016, 0.8389, 0.3016, 0.8389, 0.3016, 0.8389, 0.3016, 0.8389, 0.2954, 0.8172, 0.2954, 0.8172, 0.2954, 0.8172, 0.2954, 0.8172, 0.3791, 0.9443, 0.3791, 0.9443, 0.3791, 0.9443, 0.3791, 0.9443, 0.2954, 0.8172, 0.2954, 0.8172, 0.2954, 0.8172, 0.2954, 0.8172, 0.06905, 0.4483, 0.06905, 0.4483, 0.06905, 0.4483, 0.06905, 0.4483, 0.06905, 0.4483, 0.06905, 0.4483, 0.06905, 0.4483, 0.06905, 0.4483, 0.06905, 0.4483, 0.06905, 0.4483, 0.06905, 0.4483, 0.06905, 0.4483, 0.06905, 0.4483, 0.06905, 0.4483, 0.06905, 0.4483, 0.06905, 0.4483, 0.06905, 0.4483, 0.06905, 0.4483, 0.06905, 0.4483, 0.06905, 0.4483, 0.06905, 0.4483, 0.06905, 0.4483, 0.06905, 0.4483, 0.06905, 0.4483, 0.3791, 0.9443, 0.3791, 0.9443, 0.3791, 0.9443, 0.3791, 0.9443, 0.3233, 0.7025, 0.3233, 0.7025, 0.3233, 0.7025, 0.3233, 0.7025, 0.9403, 0.9226, 0.9403, 0.9226, 0.9403, 0.9226, 0.9403, 0.9226, 0.9403, 0.9226, 0.9403, 0.9226, 0.9403, 0.9226, 0.9403, 0.9226, 0.3233, 0.7025, 0.3233, 0.7025, 0.3233, 0.7025, 0.3233, 0.7025, 0.3791, 0.9443, 0.3791, 0.9443, 0.3791, 0.9443, 0.3791, 0.9443, 0.3791, 0.9443, 0.3791, 0.9443, 0.3791, 0.9443, 0.3791, 0.9443, 0.3791, 0.9443, 0.3791, 0.9443, 0.3791, 0.9443, 0.3791, 0.9443, 0.3791, 0.9443, 0.3791, 0.9443, 0.3791, 0.9443, 0.3791, 0.9443, 0.2954, 0.8172, 0.2954, 0.8172, 0.2954, 0.8172, 0.2954, 0.8172, 0.3791, 0.9443, 0.3791, 0.9443, 0.3791, 0.9443, 0.3791, 0.9443, 0.2954, 0.8172, 0.2954, 0.8172, 0.2954, 0.8172, 0.2954, 0.8172, 0.931, 0.9381, 0.931, 0.9381, 0.931, 0.9381, 0.931, 0.9381, 0.9186, 0.9412, 0.9186, 0.9412, 0.9186, 0.9412, 0.9186, 0.9412, 0.9186, 0.9412, 0.9186, 0.9412, 0.9186, 0.9412, 0.9186, 0.9412, 0.06905, 0.4483, 0.06905, 0.4483, 0.06905, 0.4483, 0.06905, 0.4483, 0.3233, 0.7025, 0.3233, 0.7025, 0.3233, 0.7025, 0.3233, 0.7025, 0.06905, 0.4483, 0.06905, 0.4483, 0.06905, 0.4483, 0.06905, 0.4483, 0.2954, 0.8172, 0.2954, 0.8172, 0.2954, 0.8172, 0.2954, 0.8172, 0.06905, 0.4483, 0.06905, 0.4483, 0.06905, 0.4483, 0.06905, 0.4483, 0.06905, 0.4483, 0.06905, 0.4483, 0.06905, 0.4483, 0.06905, 0.4483, 0.931, 0.9381, 0.931, 0.9381, 0.931, 0.9381, 0.931, 0.9381, 0.06905, 0.4483, 0.06905, 0.4483, 0.06905, 0.4483, 0.06905, 0.4483, 0.2954, 0.8172, 0.2954, 0.8172, 0.2954, 0.8172, 0.2954, 0.8172, 0.06905, 0.4483, 0.06905, 0.4483, 0.06905, 0.4483, 0.06905, 0.4483, 0.06905, 0.4483, 0.06905, 0.4483, 0.06905, 0.4483, 0.06905, 0.4483, 0.06905, 0.4483, 0.06905, 0.4483, 0.06905, 0.4483, 0.06905, 0.4483, 0.06905, 0.4483, 0.06905, 0.4483, 0.06905, 0.4483, 0.06905, 0.4483, 0.06905, 0.4483, 0.06905, 0.4483, 0.06905, 0.4483, 0.06905, 0.4483, 0.06905, 0.4483, 0.06905, 0.4483, 0.06905, 0.4483, 0.06905, 0.4483, 0.06905, 0.4483, 0.06905, 0.4483, 0.06905, 0.4483, 0.06905, 0.4483, 0.06905, 0.4483, 0.06905, 0.4483, 0.06905, 0.4483, 0.06905, 0.4483, 0.2954, 0.8172, 0.2954, 0.8172, 0.2954, 0.8172, 0.2954, 0.8172, 0.3791, 0.9443, 0.3791, 0.9443, 0.3791, 0.9443, 0.3791, 0.9443, 0.3233, 0.7025, 0.3233, 0.7025, 0.3233, 0.7025, 0.3233, 0.7025, 0.9403, 0.9226, 0.9403, 0.9226, 0.9403, 0.9226, 0.9403, 0.9226, 0.3233, 0.7025, 0.3233, 0.7025, 0.3233, 0.7025, 0.3233, 0.7025, 0.3791, 0.9443, 0.3791, 0.9443, 0.3791, 0.9443, 0.3791, 0.9443, 0.3791, 0.9443, 0.3791, 0.9443, 0.3791, 0.9443, 0.3791, 0.9443, 0.3791, 0.9443, 0.3791, 0.9443, 0.3791, 0.9443, 0.3791, 0.9443, 0.3791, 0.9443, 0.3791, 0.9443, 0.3791, 0.9443, 0.3791, 0.9443, 0.2954, 0.8172, 0.2954, 0.8172, 0.2954, 0.8172, 0.2954, 0.8172, 0.9186, 0.9412, 0.9186, 0.9412, 0.9186, 0.9412, 0.9186, 0.9412, 0.06905, 0.4483, 0.06905, 0.4483, 0.06905, 0.4483, 0.06905, 0.4483, 0.3233, 0.7025, 0.3233, 0.7025, 0.3233, 0.7025, 0.3233, 0.7025, 0.3016, 0.8389, 0.3016, 0.8389, 0.3016, 0.8389, 0.3016, 0.8389, 0.2954, 0.8172, 0.2954, 0.8172, 0.2954, 0.8172, 0.2954, 0.8172, 0.3791, 0.9443, 0.3791, 0.9443, 0.3791, 0.9443, 0.3791, 0.9443, 0.2954, 0.8172, 0.2954, 0.8172, 0.2954, 0.8172, 0.2954, 0.8172, 0.06905, 0.4483, 0.06905, 0.4483, 0.06905, 0.4483, 0.06905, 0.4483, 0.06905, 0.4483, 0.06905, 0.4483, 0.06905, 0.4483, 0.06905, 0.4483, 0.06905, 0.4483, 0.06905, 0.4483, 0.06905, 0.4483, 0.06905, 0.4483, 0.06905, 0.4483, 0.06905, 0.4483, 0.06905, 0.4483, 0.06905, 0.4483, 0.06905, 0.4483, 0.06905, 0.4483, 0.06905, 0.4483, 0.06905, 0.4483, 0.06905, 0.4483, 0.06905, 0.4483, 0.06905, 0.4483, 0.06905, 0.4483, 0.3791, 0.9443, 0.3791, 0.9443, 0.3791, 0.9443, 0.3791, 0.9443, 0.3233, 0.7025, 0.3233, 0.7025, 0.3233, 0.7025, 0.3233, 0.7025, 0.9403, 0.9226, 0.9403, 0.9226, 0.9403, 0.9226, 0.9403, 0.9226, 0.9403, 0.9226, 0.9403, 0.9226, 0.9403, 0.9226, 0.9403, 0.9226, 0.3233, 0.7025, 0.3233, 0.7025, 0.3233, 0.7025, 0.3233, 0.7025, 0.3791, 0.9443, 0.3791, 0.9443, 0.3791, 0.9443, 0.3791, 0.9443, 0.3791, 0.9443, 0.3791, 0.9443, 0.3791, 0.9443, 0.3791, 0.9443, 0.3791, 0.9443, 0.3791, 0.9443, 0.3791, 0.9443, 0.3791, 0.9443, 0.3791, 0.9443, 0.3791, 0.9443, 0.3791, 0.9443, 0.3791, 0.9443, 0.2954, 0.8172, 0.2954, 0.8172, 0.2954, 0.8172, 0.2954, 0.8172, 0.3791, 0.9443, 0.3791, 0.9443, 0.3791, 0.9443, 0.3791, 0.9443, 0.2954, 0.8172, 0.2954, 0.8172, 0.2954, 0.8172, 0.2954, 0.8172, 0.06905, 0.4483, 0.06905, 0.4483, 0.06905, 0.4483, 0.06905, 0.4483, 0.931, 0.9381, 0.931, 0.9381, 0.931, 0.9381, 0.931, 0.9381, 0.931, 0.9381, 0.931, 0.9381, 0.931, 0.9381, 0.931, 0.9381, 0.931, 0.9381, 0.931, 0.9381, 0.931, 0.9381, 0.931, 0.9381, 0.06905, 0.4483, 0.06905, 0.4483, 0.06905, 0.4483, 0.06905, 0.4483, 0.931, 0.9381, 0.931, 0.9381, 0.931, 0.9381, 0.931, 0.9381, 0.06905, 0.4483, 0.06905, 0.4483, 0.06905, 0.4483, 0.06905, 0.4483, 0.2954, 0.8172, 0.2954, 0.8172, 0.2954, 0.8172, 0.2954, 0.8172, 0.3791, 0.9443, 0.3791, 0.9443, 0.3791, 0.9443, 0.3791, 0.9443, 0.3791, 0.9443, 0.3791, 0.9443, 0.3791, 0.9443, 0.3791, 0.9443, 0.3791, 0.9443, 0.3791, 0.9443, 0.3791, 0.9443, 0.3791, 0.9443, 0.3791, 0.9443, 0.3791, 0.9443, 0.3791, 0.9443, 0.3791, 0.9443, 0.3233, 0.7025, 0.3233, 0.7025, 0.3233, 0.7025, 0.3233, 0.7025, 0.9403, 0.9226, 0.9403, 0.9226, 0.9403, 0.9226, 0.9403, 0.9226, 0.3233, 0.7025, 0.3233, 0.7025, 0.3233, 0.7025, 0.3233, 0.7025, 0.3791, 0.9443, 0.3791, 0.9443, 0.3791, 0.9443, 0.3791, 0.9443, 0.2954, 0.8172, 0.2954, 0.8172, 0.2954, 0.8172, 0.2954, 0.8172, 0.06905, 0.4483, 0.06905, 0.4483, 0.06905, 0.4483, 0.06905, 0.4483, 0.06905, 0.4483, 0.06905, 0.4483, 0.06905, 0.4483, 0.06905, 0.4483, 0.06905, 0.4483, 0.06905, 0.4483, 0.06905, 0.4483, 0.06905, 0.4483, 0.06905, 0.4483, 0.06905, 0.4483, 0.06905, 0.4483, 0.06905, 0.4483, 0.06905, 0.4483, 0.06905, 0.4483, 0.06905, 0.4483, 0.06905, 0.4483, 0.06905, 0.4483, 0.06905, 0.4483, 0.06905, 0.4483, 0.06905, 0.4483, 0.06905, 0.4483, 0.06905, 0.4483, 0.06905, 0.4483, 0.06905, 0.4483, 0.06905, 0.4483, 0.06905, 0.4483, 0.06905, 0.4483, 0.06905, 0.4483, 0.2954, 0.8172, 0.2954, 0.8172, 0.2954, 0.8172, 0.2954, 0.8172, 0.06905, 0.4483, 0.06905, 0.4483, 0.06905, 0.4483, 0.06905, 0.4483, 0.931, 0.9381, 0.931, 0.9381, 0.931, 0.9381, 0.931, 0.9381, 0.06905, 0.4483, 0.06905, 0.4483, 0.06905, 0.4483, 0.06905, 0.4483, 0.06905, 0.4483, 0.06905, 0.4483, 0.06905, 0.4483, 0.06905, 0.4483, 0.2954, 0.8172, 0.2954, 0.8172, 0.2954, 0.8172, 0.2954, 0.8172, 0.06905, 0.4483, 0.06905, 0.4483, 0.06905, 0.4483, 0.06905, 0.4483, 0.3233, 0.7025, 0.3233, 0.7025, 0.3233, 0.7025, 0.3233, 0.7025, 0.06905, 0.4483, 0.06905, 0.4483, 0.06905, 0.4483, 0.06905, 0.4483, 0.9186, 0.9412, 0.9186, 0.9412, 0.9186, 0.9412, 0.9186, 0.9412, 0.9186, 0.9412, 0.9186, 0.9412, 0.9186, 0.9412, 0.9186, 0.9412, 0.06905, 0.4483, 0.06905, 0.4483, 0.06905, 0.4483, 0.06905, 0.4483, 0.9186, 0.9412, 0.9186, 0.9412, 0.9186, 0.9412, 0.9186, 0.9412, 0.06905, 0.4483, 0.06905, 0.4483, 0.06905, 0.4483, 0.06905, 0.4483, 0.3233, 0.7025, 0.3233, 0.7025, 0.3233, 0.7025, 0.3233, 0.7025, 0.3016, 0.8389, 0.3016, 0.8389, 0.3016, 0.8389, 0.3016, 0.8389, 0.2954, 0.8172, 0.2954, 0.8172, 0.2954, 0.8172, 0.2954, 0.8172, 0.3791, 0.9443, 0.3791, 0.9443, 0.3791, 0.9443, 0.3791, 0.9443, 0.2954, 0.8172, 0.2954, 0.8172, 0.2954, 0.8172, 0.2954, 0.8172, 0.06905, 0.4483, 0.06905, 0.4483, 0.06905, 0.4483, 0.06905, 0.4483, 0.06905, 0.4483, 0.06905, 0.4483, 0.06905, 0.4483, 0.06905, 0.4483, 0.06905, 0.4483, 0.06905, 0.4483, 0.06905, 0.4483, 0.06905, 0.4483, 0.06905, 0.4483, 0.06905, 0.4483, 0.06905, 0.4483, 0.06905, 0.4483, 0.06905, 0.4483, 0.06905, 0.4483, 0.06905, 0.4483, 0.06905, 0.4483, 0.06905, 0.4483, 0.06905, 0.4483, 0.06905, 0.4483, 0.06905, 0.4483, 0.3791, 0.9443, 0.3791, 0.9443, 0.3791, 0.9443, 0.3791, 0.9443, 0.3233, 0.7025, 0.3233, 0.7025, 0.3233, 0.7025, 0.3233, 0.7025, 0.9403, 0.9226, 0.9403, 0.9226, 0.9403, 0.9226, 0.9403, 0.9226, 0.9403, 0.9226, 0.9403, 0.9226, 0.9403, 0.9226, 0.9403, 0.9226, 0.3233, 0.7025, 0.3233, 0.7025, 0.3233, 0.7025, 0.3233, 0.7025, 0.3791, 0.9443, 0.3791, 0.9443, 0.3791, 0.9443, 0.3791, 0.9443, 0.3791, 0.9443, 0.3791, 0.9443, 0.3791, 0.9443, 0.3791, 0.9443, 0.3791, 0.9443, 0.3791, 0.9443, 0.3791, 0.9443, 0.3791, 0.9443, 0.3791, 0.9443, 0.3791, 0.9443, 0.3791, 0.9443, 0.3791, 0.9443, 0.2954, 0.8172, 0.2954, 0.8172, 0.2954, 0.8172, 0.2954, 0.8172, 0.3791, 0.9443, 0.3791, 0.9443, 0.3791, 0.9443, 0.3791, 0.9443, 0.2954, 0.8172, 0.2954, 0.8172, 0.2954, 0.8172, 0.2954, 0.8172, 0.931, 0.9381, 0.931, 0.9381, 0.931, 0.9381, 0.931, 0.9381, 0.931, 0.9381, 0.931, 0.9381, 0.931, 0.9381, 0.931, 0.9381, 0.931, 0.9381, 0.931, 0.9381, 0.931, 0.9381, 0.931, 0.9381, 0.931, 0.9381, 0.931, 0.9381, 0.931, 0.9381, 0.931, 0.9381, 0.931, 0.9381, 0.931, 0.9381, 0.931, 0.9381, 0.931, 0.9381, 0.9279, 0.9195, 0.9279, 0.9195, 0.9279, 0.9195, 0.9279, 0.9195, 0.931, 0.9381, 0.931, 0.9381, 0.931, 0.9381, 0.931, 0.9381, 0.06905, 0.4483, 0.06905, 0.4483, 0.06905, 0.4483, 0.06905, 0.4483, 0.06905, 0.4483, 0.06905, 0.4483, 0.06905, 0.4483, 0.06905, 0.4483, 0.06905, 0.4483, 0.06905, 0.4483, 0.06905, 0.4483, 0.06905, 0.4483, 0.06905, 0.4483, 0.06905, 0.4483, 0.06905, 0.4483, 0.06905, 0.4483, 0.06905, 0.4483, 0.06905, 0.4483, 0.06905, 0.4483, 0.06905, 0.4483, 0.06905, 0.4483, 0.06905, 0.4483, 0.06905, 0.4483, 0.06905, 0.4483, 0.931, 0.9381, 0.931, 0.9381, 0.931, 0.9381, 0.931, 0.9381, 0.06905, 0.4483, 0.06905, 0.4483, 0.06905, 0.4483, 0.06905, 0.4483, 0.931, 0.9381, 0.931, 0.9381, 0.931, 0.9381, 0.931, 0.9381, 0.931, 0.9381, 0.931, 0.9381, 0.931, 0.9381, 0.931, 0.9381, 0.06905, 0.4483, 0.06905, 0.4483, 0.06905, 0.4483, 0.06905, 0.4483, 0.06905, 0.4483, 0.06905, 0.4483, 0.06905, 0.4483, 0.06905, 0.4483, 0.931, 0.9381, 0.931, 0.9381, 0.931, 0.9381, 0.931, 0.9381, 0.3791, 0.9443, 0.3791, 0.9443, 0.3791, 0.9443, 0.3791, 0.9443, 0.9186, 0.9412, 0.9186, 0.9412, 0.9186, 0.9412, 0.9186, 0.9412, 0.931, 0.9381, 0.931, 0.9381, 0.931, 0.9381, 0.931, 0.9381, 0.06905, 0.4483, 0.06905, 0.4483, 0.06905, 0.4483, 0.06905, 0.4483, 0.3791, 0.9443, 0.3791, 0.9443, 0.3791, 0.9443, 0.3791, 0.9443, 0.9186, 0.9412, 0.9186, 0.9412, 0.9186, 0.9412, 0.9186, 0.9412, 0.3791, 0.9443, 0.3791, 0.9443, 0.3791, 0.9443, 0.3791, 0.9443, 0.9186, 0.9412, 0.9186, 0.9412, 0.9186, 0.9412, 0.9186, 0.9412, 0.3791, 0.9443, 0.3791, 0.9443, 0.3791, 0.9443, 0.3791, 0.9443, 0.9186, 0.9412, 0.9186, 0.9412, 0.9186, 0.9412, 0.9186, 0.9412, 0.06905, 0.4483, 0.06905, 0.4483, 0.06905, 0.4483, 0.06905, 0.4483, 0.931, 0.9381, 0.931, 0.9381, 0.931, 0.9381, 0.931, 0.9381, 0.9186, 0.9412, 0.9186, 0.9412, 0.9186, 0.9412, 0.9186, 0.9412, 0.9186, 0.9412, 0.9186, 0.9412, 0.9186, 0.9412, 0.9186, 0.9412, 0.9186, 0.9412, 0.9186, 0.9412, 0.9186, 0.9412, 0.9186, 0.9412, 0.9186, 0.9412, 0.9186, 0.9412, 0.9186, 0.9412, 0.9186, 0.9412, 0.2954, 0.8172, 0.2954, 0.8172, 0.2954, 0.8172, 0.2954, 0.8172, 0.2954, 0.8172, 0.2954, 0.8172, 0.2954, 0.8172, 0.2954, 0.8172, 0.2954, 0.8172, 0.2954, 0.8172, 0.2954, 0.8172, 0.2954, 0.8172, 0.3791, 0.9443, 0.3791, 0.9443, 0.3791, 0.9443, 0.3791, 0.9443, 0.3791, 0.9443, 0.3791, 0.9443, 0.3791, 0.9443, 0.3791, 0.9443, 0.2954, 0.8172, 0.2954, 0.8172, 0.2954, 0.8172, 0.2954, 0.8172, 0.2954, 0.8172, 0.2954, 0.8172, 0.2954, 0.8172, 0.2954, 0.8172, 0.2954, 0.8172, 0.2954, 0.8172, 0.2954, 0.8172, 0.2954, 0.8172, 0.06905, 0.4483, 0.06905, 0.4483, 0.06905, 0.4483, 0.06905, 0.4483, 0.931, 0.9381, 0.931, 0.9381, 0.931, 0.9381, 0.931, 0.9381, 0.06905, 0.4483, 0.06905, 0.4483, 0.06905, 0.4483, 0.06905, 0.4483, 0.06905, 0.4483, 0.06905, 0.4483, 0.06905, 0.4483, 0.06905, 0.4483, 0.931, 0.9381, 0.931, 0.9381, 0.931, 0.9381, 0.931, 0.9381, 0.931, 0.9567, 0.931, 0.9567, 0.931, 0.9567, 0.931, 0.9567, 0.9186, 0.9412, 0.9186, 0.9412, 0.9186, 0.9412, 0.9186, 0.9412, 0.06905, 0.4483, 0.06905, 0.4483, 0.06905, 0.4483, 0.06905, 0.4483, 0.06905, 0.4483, 0.06905, 0.4483, 0.06905, 0.4483, 0.06905, 0.4483, 0.06905, 0.4483, 0.06905, 0.4483, 0.06905, 0.4483, 0.06905, 0.4483, 0.06905, 0.4483, 0.06905, 0.4483, 0.06905, 0.4483, 0.06905, 0.4483, 0.2954, 0.8172, 0.2954, 0.8172, 0.2954, 0.8172, 0.2954, 0.8172, 0.3791, 0.9443, 0.3791, 0.9443, 0.3791, 0.9443, 0.3791, 0.9443, 0.3791, 0.9443, 0.3791, 0.9443, 0.3791, 0.9443, 0.3791, 0.9443, 0.2954, 0.8172, 0.2954, 0.8172, 0.2954, 0.8172, 0.2954, 0.8172, 0.2954, 0.8172, 0.2954, 0.8172, 0.2954, 0.8172, 0.2954, 0.8172, 0.2954, 0.8172, 0.2954, 0.8172, 0.2954, 0.8172, 0.2954, 0.8172, 0.2954, 0.8172, 0.2954, 0.8172, 0.2954, 0.8172, 0.2954, 0.8172, 0.2954, 0.8172, 0.2954, 0.8172, 0.2954, 0.8172, 0.2954, 0.8172, 0.2954, 0.8172, 0.2954, 0.8172, 0.2954, 0.8172, 0.2954, 0.8172, 0.3791, 0.9443, 0.3791, 0.9443, 0.3791, 0.9443, 0.3791, 0.9443, 0.2954, 0.8172, 0.2954, 0.8172, 0.2954, 0.8172, 0.2954, 0.8172, 0.2954, 0.8172, 0.2954, 0.8172, 0.2954, 0.8172, 0.2954, 0.8172, 0.3791, 0.9443, 0.3791, 0.9443, 0.3791, 0.9443, 0.3791, 0.9443, 0.2954, 0.8172, 0.2954, 0.8172, 0.2954, 0.8172, 0.2954, 0.8172, 0.2954, 0.8172, 0.2954, 0.8172, 0.2954, 0.8172, 0.2954, 0.8172, 0.2954, 0.8172, 0.2954, 0.8172, 0.2954, 0.8172, 0.2954, 0.8172, 0.3791, 0.9443, 0.3791, 0.9443, 0.3791, 0.9443, 0.3791, 0.9443, 0.06905, 0.4483, 0.06905, 0.4483, 0.06905, 0.4483, 0.06905, 0.4483, 0.06905, 0.4483, 0.06905, 0.4483, 0.06905, 0.4483, 0.06905, 0.4483, 0.9186, 0.9412, 0.9186, 0.9412, 0.9186, 0.9412, 0.9186, 0.9412, 0.06905, 0.4483, 0.06905, 0.4483, 0.06905, 0.4483, 0.06905, 0.4483, 0.06905, 0.4483, 0.06905, 0.4483, 0.06905, 0.4483, 0.06905, 0.4483, 0.06905, 0.4483, 0.06905, 0.4483, 0.06905, 0.4483, 0.06905, 0.4483, 0.2954, 0.8172, 0.2954, 0.8172, 0.2954, 0.8172, 0.2954, 0.8172, 0.2954, 0.8172, 0.2954, 0.8172, 0.2954, 0.8172, 0.2954, 0.8172, 0.3791, 0.9443, 0.3791, 0.9443, 0.3791, 0.9443, 0.3791, 0.9443, 0.2954, 0.8172, 0.2954, 0.8172, 0.2954, 0.8172, 0.2954, 0.8172, 0.9186, 0.9412, 0.9186, 0.9412, 0.9186, 0.9412, 0.9186, 0.9412, 0.06905, 0.4483, 0.06905, 0.4483, 0.06905, 0.4483, 0.06905, 0.4483, 0.3791, 0.9443, 0.3791, 0.9443, 0.3791, 0.9443, 0.3791, 0.9443, 0.3791, 0.9443, 0.3791, 0.9443, 0.3791, 0.9443, 0.3791, 0.9443, 0.3791, 0.9443, 0.3791, 0.9443, 0.3791, 0.9443, 0.3791, 0.9443, 0.06905, 0.4483, 0.06905, 0.4483, 0.06905, 0.4483, 0.06905, 0.4483, 0.3791, 0.9443, 0.3791, 0.9443, 0.3791, 0.9443, 0.3791, 0.9443, 0.06905, 0.4483, 0.06905, 0.4483, 0.06905, 0.4483, 0.06905, 0.4483, 0.06905, 0.4483, 0.06905, 0.4483, 0.06905, 0.4483, 0.06905, 0.4483, 0.931, 0.9381, 0.931, 0.9381, 0.931, 0.9381, 0.931, 0.9381, 0.931, 0.9381, 0.931, 0.9381, 0.931, 0.9381, 0.931, 0.9381, 0.9186, 0.9412, 0.9186, 0.9412, 0.9186, 0.9412, 0.9186, 0.9412, 0.931, 0.9381, 0.931, 0.9381, 0.931, 0.9381, 0.931, 0.9381, 0.9186, 0.9412, 0.9186, 0.9412, 0.9186, 0.9412, 0.9186, 0.9412, 0.9186, 0.9412, 0.9186, 0.9412, 0.9186, 0.9412, 0.9186, 0.9412, 0.9186, 0.9412, 0.9186, 0.9412, 0.9186, 0.9412, 0.9186, 0.9412, 0.931, 0.9381, 0.931, 0.9381, 0.931, 0.9381, 0.931, 0.9381, 0.9186, 0.9412, 0.9186, 0.9412, 0.9186, 0.9412, 0.9186, 0.9412, 0.9186, 0.9412, 0.9186, 0.9412, 0.9186, 0.9412, 0.9186, 0.9412, 0.9186, 0.9412, 0.9186, 0.9412, 0.9186, 0.9412, 0.9186, 0.9412, 0.2954, 0.8172, 0.2954, 0.8172, 0.2954, 0.8172, 0.2954, 0.8172, 0.2954, 0.8172, 0.2954, 0.8172, 0.2954, 0.8172, 0.2954, 0.8172, 0.3791, 0.9443, 0.3791, 0.9443, 0.3791, 0.9443, 0.3791, 0.9443, 0.2954, 0.8172, 0.2954, 0.8172, 0.2954, 0.8172, 0.2954, 0.8172, 0.931, 0.9381, 0.931, 0.9381, 0.931, 0.9381, 0.931, 0.9381, 0.06905, 0.4483, 0.06905, 0.4483, 0.06905, 0.4483, 0.06905, 0.4483, 0.931, 0.9381, 0.931, 0.9381, 0.931, 0.9381, 0.931, 0.9381, 0.06905, 0.4483, 0.06905, 0.4483, 0.06905, 0.4483, 0.06905, 0.4483, 0.06905, 0.4483, 0.06905, 0.4483, 0.06905, 0.4483, 0.06905, 0.4483, 0.2954, 0.8172, 0.2954, 0.8172, 0.2954, 0.8172, 0.2954, 0.8172, 0.3791, 0.9443, 0.3791, 0.9443, 0.3791, 0.9443, 0.3791, 0.9443, 0.2954, 0.8172, 0.2954, 0.8172, 0.2954, 0.8172, 0.2954, 0.8172, 0.2954, 0.8172, 0.2954, 0.8172, 0.2954, 0.8172, 0.2954, 0.8172, 0.2954, 0.8172, 0.2954, 0.8172, 0.2954, 0.8172, 0.2954, 0.8172, 0.931, 0.9381, 0.931, 0.9381, 0.931, 0.9381, 0.931, 0.9381, 0.06905, 0.4483, 0.06905, 0.4483, 0.06905, 0.4483, 0.06905, 0.4483, 0.931, 0.9381, 0.931, 0.9381, 0.931, 0.9381, 0.931, 0.9381, 0.06905, 0.4483, 0.06905, 0.4483, 0.06905, 0.4483, 0.06905, 0.4483, 0.931, 0.9381, 0.931, 0.9381, 0.931, 0.9381, 0.931, 0.9381, 0.9279, 0.9195, 0.9279, 0.9195, 0.9279, 0.9195, 0.9279, 0.9195, 0.931, 0.9381, 0.931, 0.9381, 0.931, 0.9381, 0.931, 0.9381, 0.931, 0.9381, 0.931, 0.9381, 0.931, 0.9381, 0.931, 0.9381, 0.931, 0.9381, 0.931, 0.9381, 0.931, 0.9381, 0.931, 0.9381, 0.931, 0.9381, 0.931, 0.9381, 0.931, 0.9381, 0.931, 0.9381, 0.931, 0.9381, 0.931, 0.9381, 0.931, 0.9381, 0.931, 0.9381, 0.9186, 0.9412, 0.9186, 0.9412, 0.9186, 0.9412, 0.9186, 0.9412, 0.9186, 0.9412, 0.9186, 0.9412, 0.9186, 0.9412, 0.9186, 0.9412, 0.9186, 0.9412, 0.9186, 0.9412, 0.9186, 0.9412, 0.9186, 0.9412, 0.9186, 0.9412, 0.9186, 0.9412, 0.9186, 0.9412, 0.9186, 0.9412, 0.9186, 0.9412, 0.9186, 0.9412, 0.9186, 0.9412, 0.9186, 0.9412, 0.9186, 0.9412, 0.9186, 0.9412, 0.9186, 0.9412, 0.9186, 0.9412, 0.9186, 0.9412, 0.9186, 0.9412, 0.9186, 0.9412, 0.9186, 0.9412, 0.9186, 0.9412, 0.9186, 0.9412, 0.9186, 0.9412, 0.9186, 0.9412, 0.9186, 0.9412, 0.9186, 0.9412, 0.9186, 0.9412, 0.9186, 0.9412, 0.9186, 0.9412, 0.9186, 0.9412, 0.9186, 0.9412, 0.9186, 0.9412, 0.9186, 0.9412, 0.9186, 0.9412, 0.9186, 0.9412, 0.9186, 0.9412, 0.9186, 0.9412, 0.9186, 0.9412, 0.9186, 0.9412, 0.9186, 0.9412, 0.9186, 0.9412, 0.9186, 0.9412, 0.9186, 0.9412, 0.9186, 0.9412, 0.9186, 0.9412, 0.9186, 0.9412, 0.9186, 0.9412, 0.9186, 0.9412, 0.9186, 0.9412, 0.9186, 0.9412, 0.9186, 0.9412, 0.9186, 0.9412, 0.9186, 0.9412, 0.9186, 0.9412, 0.9186, 0.9412, 0.9186, 0.9412, 0.9186, 0.9412, 0.9186, 0.9412, 0.9186, 0.9412, 0.9186, 0.9412, 0.9186, 0.9412, 0.9186, 0.9412, 0.9186, 0.9412, 0.9186, 0.9412, 0.9186, 0.9412, 0.9186, 0.9412, 0.9186, 0.9412, 0.9186, 0.9412, 0.9186, 0.9412, 0.9186, 0.9412, 0.9186, 0.9412, 0.9186, 0.9412, 0.9186, 0.9412, 0.9186, 0.9412, 0.9186, 0.9412, 0.9186, 0.9412, 0.9186, 0.9412, 0.9186, 0.9412, 0.9186, 0.9412, 0.9186, 0.9412, 0.9186, 0.9412, 0.9186, 0.9412, 0.9186, 0.9412, 0.9186, 0.9412, 0.9186, 0.9412, 0.9186, 0.9412, 0.9186, 0.9412, 0.9186, 0.9412, 0.9186, 0.9412, 0.9186, 0.9412, 0.9186, 0.9412, 0.9186, 0.9412, 0.9186, 0.9412, 0.9186, 0.9412, 0.9186, 0.9412, 0.9186, 0.9412, 0.9186, 0.9412, 0.9186, 0.9412, 0.9186, 0.9412, 0.9186, 0.9412, 0.9186, 0.9412, 0.9186, 0.9412, 0.9186, 0.9412, 0.9186, 0.9412, 0.9186, 0.9412, 0.9186, 0.9412, 0.9186, 0.9412, 0.9186, 0.9412, 0.9186, 0.9412, 0.9186, 0.9412, 0.9186, 0.9412, 0.9186, 0.9412, 0.9186, 0.9412, 0.9186, 0.9412, 0.9186, 0.9412, 0.9186, 0.9412, 0.9186, 0.9412, 0.9186, 0.9412, 0.9186, 0.9412, 0.9186, 0.9412, 0.9186, 0.9412, 0.9186, 0.9412, 0.9186, 0.9412, 0.9186, 0.9412, 0.9186, 0.9412, 0.9186, 0.9412, 0.9186, 0.9412, 0.9186, 0.9412, 0.9186, 0.9412, 0.9186, 0.9412, 0.9186, 0.9412, 0.9186, 0.9412, 0.9186, 0.9412, 0.9186, 0.9412, 0.9186, 0.9412, 0.9186, 0.9412, 0.9186, 0.9412, 0.9186, 0.9412, 0.9186, 0.9412, 0.9186, 0.9412, 0.9186, 0.9412, 0.9186, 0.9412, 0.9186, 0.9412, 0.9186, 0.9412, 0.9186, 0.9412, 0.9186, 0.9412, 0.9186, 0.9412, 0.9186, 0.9412, 0.9186, 0.9412, 0.9186, 0.9412, 0.9186, 0.9412, 0.9186, 0.9412, 0.9186, 0.9412, 0.9186, 0.9412, 0.9186, 0.9412, 0.9186, 0.9412, 0.9186, 0.9412, 0.9186, 0.9412, 0.9186, 0.9412, 0.9186, 0.9412, 0.9186, 0.9412, 0.9186, 0.9412, 0.9186, 0.9412, 0.9186, 0.9412, 0.9186, 0.9412, 0.9186, 0.9412, 0.9186, 0.9412, 0.9186, 0.9412, 0.9186, 0.9412, 0.9186, 0.9412, 0.9186, 0.9412, 0.9186, 0.9412, 0.9186, 0.9412, 0.9186, 0.9412, 0.9186, 0.9412, 0.9186, 0.9412, 0.9186, 0.9412, 0.9186, 0.9412, 0.9186, 0.9412, 0.9186, 0.9412, 0.9186, 0.9412, 0.9186, 0.9412, 0.9186, 0.9412, 0.9186, 0.9412, 0.9186, 0.9412, 0.9186, 0.9412, 0.9186, 0.9412, 0.9186, 0.9412, 0.9186, 0.9412, 0.9186, 0.9412, 0.9186, 0.9412, 0.9186, 0.9412, 0.9186, 0.9412, 0.9186, 0.9412, 0.9186, 0.9412, 0.9186, 0.9412, 0.9186, 0.9412, 0.9186, 0.9412, 0.9186, 0.9412, 0.9186, 0.9412, 0.9186, 0.9412, 0.9186, 0.9412, 0.9186, 0.9412, 0.9186, 0.9412, 0.9186, 0.9412, 0.9186, 0.9412, 0.9186, 0.9412, 0.9186, 0.9412, 0.9186, 0.9412, 0.9186, 0.9412, 0.9186, 0.9412, 0.9186, 0.9412, 0.9186, 0.9412, 0.9186, 0.9412, 0.9186, 0.9412, 0.9186, 0.9412, 0.9186, 0.9412, 0.9186, 0.9412, 0.9186, 0.9412, 0.9186, 0.9412, 0.9186, 0.9412, 0.9186, 0.9412, 0.9186, 0.9412, 0.9186, 0.9412, 0.9186, 0.9412, 0.9186, 0.9412, 0.9186, 0.9412, 0.9186, 0.9412, 0.9186, 0.9412, 0.9186, 0.9412, 0.9186, 0.9412, 0.9186, 0.9412, 0.9186, 0.9412, 0.9186, 0.9412, 0.9186, 0.9412, 0.9186, 0.9412, 0.9186, 0.9412, 0.9186, 0.9412, 0.9186, 0.9412, 0.9186, 0.9412, 0.9186, 0.9412, 0.9186, 0.9412, 0.9186, 0.9412, 0.9186, 0.9412, 0.9186, 0.9412, 0.9186, 0.9412, 0.9186, 0.9412, 0.9186, 0.9412, 0.9186, 0.9412, 0.9186, 0.9412, 0.9186, 0.9412, 0.9186, 0.9412, 0.9186, 0.9412, 0.9186, 0.9412, 0.9186, 0.9412, 0.9186, 0.9412, 0.9186, 0.9412, 0.9186, 0.9412, 0.9186, 0.9412, 0.9186, 0.9412, 0.9186, 0.9412, 0.9186, 0.9412, 0.9186, 0.9412, 0.9186, 0.9412, 0.9186, 0.9412, 0.9186, 0.9412, 0.9186, 0.9412, 0.9186, 0.9412, 0.9186, 0.9412, 0.9186, 0.9412, 0.9186, 0.9412, 0.9186, 0.9412, 0.9186, 0.9412, 0.9186, 0.9412, 0.9186, 0.9412, 0.9186, 0.9412, 0.9186, 0.9412, 0.9186, 0.9412, 0.9186, 0.9412, 0.9186, 0.9412, 0.9186, 0.9412, 0.9186, 0.9412, 0.9186, 0.9412, 0.9186, 0.9412, 0.9186, 0.9412, 0.9186, 0.9412, 0.9186, 0.9412, 0.9186, 0.9412, 0.9186, 0.9412, 0.9186, 0.9412, 0.9186, 0.9412, 0.9186, 0.9412, 0.9186, 0.9412, 0.9186, 0.9412, 0.9186, 0.9412, 0.9186, 0.9412, 0.9186, 0.9412, 0.9186, 0.9412, 0.9186, 0.9412, 0.9186, 0.9412, 0.9186, 0.9412, 0.9186, 0.9412, 0.9186, 0.9412, 0.9186, 0.9412, 0.9186, 0.9412, 0.9186, 0.9412, 0.9186, 0.9412, 0.9186, 0.9412, 0.9186, 0.9412, 0.9186, 0.9412, 0.9186, 0.9412, 0.9186, 0.9412, 0.9186, 0.9412, 0.9186, 0.9412, 0.9186, 0.9412, 0.9186, 0.9412])
me_cube.materials.append(mat_material_001)
me_cube.update()

# ---- objects
ob_empty = bpy.data.objects.new('Empty', None)
ob_cube = bpy.data.objects.new('Cube', me_cube)

# ---- transforms, parenting, visibility, modifiers, constraints
ob_empty.location = (-3.219, 2.327, 2.32)
ob_empty.rotation_euler = (1.25, 6.061e-07, 0.04189)
ob_empty.empty_display_type = 'IMAGE'
ob_empty.empty_display_size = 5.0
ob_cube.location = (0.0, 0.0, 0.0)
_m = ob_cube.modifiers.new('Mirror', 'MIRROR')
_m.use_clip = True

# ---- collection membership
scene.collection.objects.link(ob_empty)
scene.collection.objects.link(ob_cube)

# ---- scene / render settings (as saved in the file)
scene.frame_start = 1; scene.frame_end = 250; scene.frame_set(26)
scene.render.engine = 'BLENDER_EEVEE_NEXT'
scene.cycles.sampling_pattern = 'TABULATED_SOBOL'
scene.cycles.use_light_tree = False
scene.view_settings.view_transform = 'Filmic'
bpy.context.view_layer.update()

# ---- added for rendering (the .blend has no active camera and no usable light): camera, sun
cam_auto = bpy.data.cameras.new('AutoCamera')
cam_auto.lens = 50.0
cam_auto.sensor_width = 36.0
cam_auto.clip_end = 1000.0
ob_auto_camera = bpy.data.objects.new('AutoCamera', cam_auto)
scene.collection.objects.link(ob_auto_camera)
ob_auto_camera.location = (4.17123, -4.97379, 4.98795)
ob_auto_camera.rotation_euler = (1.09748, -7.21219e-08, 0.694738)
scene.camera = ob_auto_camera
light_auto_sun = bpy.data.lights.new('AutoSun', 'SUN')
light_auto_sun.energy = 3.0
light_auto_sun.angle = 0.0523599
ob_auto_sun = bpy.data.objects.new('AutoSun', light_auto_sun)
scene.collection.objects.link(ob_auto_sun)
ob_auto_sun.rotation_euler = (0.872665, 0.174533, 0.523599)
bpy.context.view_layer.update()
